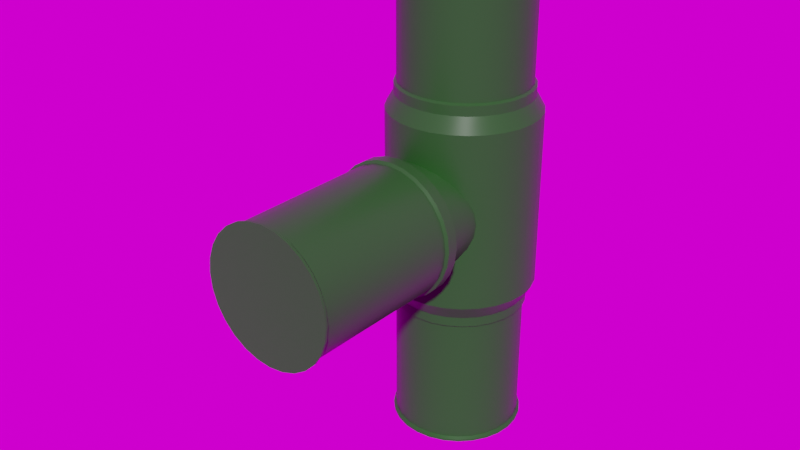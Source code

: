 # Source: Pipe_T-Turn_16cm.blend  (saved by Blender 2.82.7; exported with 4.5.12 LTS)
import bpy
from mathutils import Matrix  # noqa: F401  (used for matrix-valued properties, if any)

bpy.ops.wm.read_factory_settings(use_empty=True)
scene = bpy.context.scene
scene.name = 'Scene'

# ---- collections
col_gauge = bpy.data.collections.new('Gauge'); scene.collection.children.link(col_gauge)

# ---- images (referenced by path relative to the original .blend; pixels are not part of the script)
import os
ASSET_DIR = os.environ.get("B2B_ASSET_DIR", "")  # directory of the original .blend (textures are referenced by path, not embedded)
HERE = os.path.dirname(os.path.abspath(__file__))  # packed textures are extracted next to this script under _unpacked/

def load_image(name, relpath, width, height, colorspace="sRGB"):
    """Load a texture the original file referenced (path relative to the .blend, or extracted next to this script)."""
    p = next((c for c in (os.path.join(HERE, relpath), os.path.join(ASSET_DIR, relpath)) if relpath and os.path.exists(c)), "")
    if p:
        img = bpy.data.images.load(p, check_existing=True)
        img.name = name
    else:  # same state as the original file: an image datablock whose file is absent (Cycles renders it pink)
        img = bpy.data.images.new(name, width, height)
        img.source = "FILE"
        img.filepath = "//" + (relpath or name)
    img.colorspace_settings.name = colorspace
    return img
img_venice_sunrise_4k_hdr = load_image('venice_sunrise_4k.hdr', 'venice_sunrise_4k.hdr', 1024, 1024, 'Linear Rec.709')

# ---- materials (node trees are filled in below, after node groups)
mat_pipe_t_turn_16cm_pumppu_green_material = bpy.data.materials.new('Pipe_T-Turn_16cm-pumppu-green-material')
mat_pipe_t_turn_16cm_pumppu_green_material.use_transparent_shadow = False

# ---- node groups
ng_auto_smooth = bpy.data.node_groups.new('Auto Smooth', 'GeometryNodeTree')
_s = ng_auto_smooth.interface.new_socket(name='Geometry', in_out='OUTPUT', socket_type='NodeSocketGeometry')
_s = ng_auto_smooth.interface.new_socket(name='Geometry', in_out='INPUT', socket_type='NodeSocketGeometry')
_s = ng_auto_smooth.interface.new_socket(name='Angle', in_out='INPUT', socket_type='NodeSocketFloat')
_s.subtype = 'ANGLE'
_s.min_value = 0.0
_s.max_value = 3.142
ng_auto_smooth.is_modifier = True
_N = ng_auto_smooth.nodes; _L = ng_auto_smooth.links
n0 = _N.new('NodeGroupOutput'); n0.name = 'Group Output'; n0.location = (480, -100)
n1 = _N.new('NodeGroupInput'); n1.name = 'Group Input'; n1.location = (-420, -300)
n2 = _N.new('NodeGroupInput'); n2.name = 'Group Input.001'; n2.location = (-60, -100)
n3 = _N.new('GeometryNodeSetShadeSmooth'); n3.name = 'Set Shade Smooth'; n3.location = (120, -100)
n3.domain = 'EDGE'
n4 = _N.new('GeometryNodeSetShadeSmooth'); n4.name = 'Set Shade Smooth.001'; n4.location = (300, -100)
n5 = _N.new('GeometryNodeInputMeshEdgeAngle'); n5.name = 'Edge Angle'; n5.location = (-420, -220)
n6 = _N.new('GeometryNodeInputEdgeSmooth'); n6.name = 'Is Edge Smooth'; n6.location = (-60, -160)
n7 = _N.new('GeometryNodeInputShadeSmooth'); n7.name = 'Is Face Smooth'; n7.location = (-240, -340)
n8 = _N.new('FunctionNodeBooleanMath'); n8.name = 'Boolean Math'; n8.location = (-60, -220)
n9 = _N.new('FunctionNodeCompare'); n9.name = 'Compare'; n9.location = (-240, -180)
n9.operation = 'LESS_EQUAL'
_L.new(n5.outputs[0], n9.inputs[0])
_L.new(n4.outputs[0], n0.inputs[0])
_L.new(n1.outputs[1], n9.inputs[1])
_L.new(n9.outputs[0], n8.inputs[0])
_L.new(n7.outputs[0], n8.inputs[1])
_L.new(n2.outputs[0], n3.inputs[0])
_L.new(n6.outputs[0], n3.inputs[1])
_L.new(n3.outputs[0], n4.inputs[0])
_L.new(n8.outputs[0], n3.inputs[2])
n0.is_active_output = True

# ---- material node trees
mat_pipe_t_turn_16cm_pumppu_green_material.use_nodes = True; mat_pipe_t_turn_16cm_pumppu_green_material.node_tree.nodes.clear()
_N = mat_pipe_t_turn_16cm_pumppu_green_material.node_tree.nodes; _L = mat_pipe_t_turn_16cm_pumppu_green_material.node_tree.links
n0 = _N.new('ShaderNodeOutputMaterial'); n0.name = 'Material Output'; n0.location = (300, 300)
n1 = _N.new('ShaderNodeBsdfPrincipled'); n1.name = 'Principled BSDF'; n1.location = (10, 300)
n1.distribution = 'GGX'
n1.subsurface_method = 'BURLEY'
n1.inputs[0].default_value = (0.01741, 0.1055, 0.01556, 1.0)
n1.inputs[2].default_value = 0.4
n1.inputs[3].default_value = 1.45
n1.inputs[13].default_value = 0.2
n1.inputs[27].default_value = (0.0, 0.0, 0.0, 1.0)
n1.inputs[28].default_value = 1.0
_L.new(n1.outputs[0], n0.inputs[0])
n0.is_active_output = True

# ---- world
world_world = bpy.data.worlds.new('World'); scene.world = world_world
world_world.use_nodes = True; world_world.node_tree.nodes.clear()
_N = world_world.node_tree.nodes; _L = world_world.node_tree.links
n0 = _N.new('ShaderNodeOutputWorld'); n0.name = 'World Output'; n0.location = (300, 300)
n1 = _N.new('ShaderNodeBackground'); n1.name = 'Background'; n1.location = (10, 300)
n2 = _N.new('ShaderNodeMath'); n2.name = 'Math'; n2.location = (-254, 45)
n2.use_clamp = True
n2.inputs[1].default_value = 1.0
n2.inputs[2].default_value = 0.0
n3 = _N.new('ShaderNodeMath'); n3.name = 'Math.001'; n3.location = (-79, 39)
n3.operation = 'MULTIPLY'
n3.use_clamp = True
n3.inputs[1].default_value = 1.2
n3.inputs[2].default_value = 0.0
n4 = _N.new('ShaderNodeTexEnvironment'); n4.name = 'Environment Texture'; n4.location = (-577, 301)
n4.image = img_venice_sunrise_4k_hdr
n4.interpolation = 'Smart'
_L.new(n1.outputs[0], n0.inputs[0])
_L.new(n4.outputs[0], n1.inputs[0])
_L.new(n4.outputs[0], n2.inputs[0])
_L.new(n2.outputs[0], n3.inputs[0])
_L.new(n3.outputs[0], n1.inputs[1])
n0.is_active_output = True
world_world.color = (0.05088, 0.05088, 0.05088)
world_world.use_sun_shadow = False
world_world.sun_shadow_jitter_overblur = 0.0

# ---- meshes
me_cylinder_001 = bpy.data.meshes.new('Cylinder.001')
me_cylinder_001.from_pydata([(6.817e-06, 0.08907, 0.1786), (0.01988, 0.08907, 0.1764), (0.03875, 0.08907, 0.1698), (0.05568, 0.08907, 0.1591), (0.06982, 0.08907, 0.145), (0.08046, 0.08907, 0.128), (0.08706, 0.08907, 0.1092), (0.0893, 0.08907, 0.0893), (0.08706, 0.08907, 0.06943), (0.08046, 0.08907, 0.05056), (0.06982, 0.08907, 0.03362), (0.05568, 0.08907, 0.01949), (0.03875, 0.08907, 0.008847), (0.01988, 0.08907, 0.002243), (6.788e-06, 0.08907, 4.454e-06), (-0.01986, 0.08907, 0.002243), (-0.03874, 0.08907, 0.008847), (-0.05567, 0.08907, 0.01949), (-0.06981, 0.08907, 0.03362), (-0.08044, 0.08907, 0.05056), (-0.08705, 0.08907, 0.06943), (-0.08929, 0.08907, 0.0893), (-0.08705, 0.08907, 0.1092), (-0.08044, 0.08907, 0.128), (-0.06981, 0.08907, 0.145), (-0.05567, 0.08907, 0.1591), (-0.03874, 0.08907, 0.1698), (-0.01986, 0.08907, 0.1764), (0.01911, 0.08661, 0.173), (6.818e-06, 0.08661, 0.1751), (0.03725, 0.08661, 0.1666), (0.05353, 0.08661, 0.1564), (0.06713, 0.08661, 0.1428), (0.07735, 0.08661, 0.1265), (0.0837, 0.08661, 0.1084), (0.08585, 0.08661, 0.0893), (0.0837, 0.08661, 0.0702), (0.07735, 0.08661, 0.05205), (0.06713, 0.08661, 0.03577), (0.05353, 0.08661, 0.02218), (0.03725, 0.08661, 0.01195), (0.01911, 0.08661, 0.005603), (6.79e-06, 0.08661, 0.003451), (-0.0191, 0.08661, 0.005603), (-0.03724, 0.08661, 0.01195), (-0.05352, 0.08661, 0.02218), (-0.06711, 0.08661, 0.03577), (-0.07734, 0.08661, 0.05205), (-0.08369, 0.08661, 0.0702), (-0.08584, 0.08661, 0.0893), (-0.08369, 0.08661, 0.1084), (-0.07734, 0.08661, 0.1265), (-0.06711, 0.08661, 0.1428), (-0.05352, 0.08661, 0.1564), (-0.03724, 0.08661, 0.1666), (-0.0191, 0.08661, 0.173), (0.01911, -0.0967, 0.173), (6.827e-06, -0.0967, 0.1751), (0.03725, -0.0967, 0.1666), (0.05353, -0.0967, 0.1564), (0.06713, -0.0967, 0.1428), (0.07735, -0.0967, 0.1265), (0.0837, -0.0967, 0.1084), (0.08585, -0.0967, 0.0893), (0.0837, -0.0967, 0.0702), (0.07735, -0.0967, 0.05205), (0.06713, -0.0967, 0.03577), (0.05353, -0.0967, 0.02218), (0.03725, -0.0967, 0.01195), (0.01911, -0.0967, 0.005603), (6.799e-06, -0.0967, 0.003451), (-0.0191, -0.0967, 0.005603), (-0.03724, -0.0967, 0.01195), (-0.05352, -0.0967, 0.02218), (-0.06711, -0.0967, 0.03577), (-0.07734, -0.0967, 0.05205), (-0.08369, -0.0967, 0.0702), (-0.08584, -0.0967, 0.0893), (-0.08369, -0.0967, 0.1084), (-0.07734, -0.0967, 0.1265), (-0.06711, -0.0967, 0.1428), (-0.05352, -0.0967, 0.1564), (-0.03724, -0.0967, 0.1666), (-0.0191, -0.0967, 0.173), (0.01988, -0.09972, 0.1764), (6.826e-06, -0.09972, 0.1786), (0.03875, -0.09972, 0.1697), (0.05568, -0.09972, 0.1591), (0.06982, -0.09972, 0.145), (0.08046, -0.09972, 0.128), (0.08706, -0.09972, 0.1092), (0.0893, -0.09972, 0.0893), (0.08706, -0.09972, 0.06943), (0.08046, -0.09972, 0.05056), (0.06982, -0.09972, 0.03363), (0.05568, -0.09972, 0.01949), (0.03875, -0.09972, 0.008848), (0.01988, -0.09972, 0.002244), (6.797e-06, -0.09972, 5.564e-06), (-0.01986, -0.09972, 0.002244), (-0.03874, -0.09972, 0.008848), (-0.05567, -0.09972, 0.01949), (-0.06981, -0.09972, 0.03363), (-0.08044, -0.09972, 0.05056), (-0.08705, -0.09972, 0.06943), (-0.08929, -0.09972, 0.0893), (-0.08705, -0.09972, 0.1092), (-0.08044, -0.09972, 0.128), (-0.06981, -0.09972, 0.145), (-0.05567, -0.09972, 0.1591), (-0.03874, -0.09972, 0.1697), (-0.01986, -0.09972, 0.1764), (0.01988, -0.1026, 0.1764), (6.833e-06, -0.1026, 0.1786), (0.03875, -0.1026, 0.1697), (0.05568, -0.1026, 0.1591), (0.06982, -0.1026, 0.145), (0.08046, -0.1026, 0.128), (0.08706, -0.1026, 0.1092), (0.0893, -0.1026, 0.0893), (0.08706, -0.1026, 0.06943), (0.08046, -0.1026, 0.05056), (0.06982, -0.1026, 0.03363), (0.05568, -0.1026, 0.01949), (0.03875, -0.1026, 0.008848), (0.01988, -0.1026, 0.002244), (6.804e-06, -0.1026, 5.564e-06), (-0.01986, -0.1026, 0.002244), (-0.03874, -0.1026, 0.008848), (-0.05567, -0.1026, 0.01949), (-0.06981, -0.1026, 0.03363), (-0.08044, -0.1026, 0.05056), (-0.08705, -0.1026, 0.06943), (-0.08929, -0.1026, 0.0893), (-0.08705, -0.1026, 0.1092), (-0.08044, -0.1026, 0.128), (-0.06981, -0.1026, 0.145), (-0.05567, -0.1026, 0.1591), (-0.03874, -0.1026, 0.1697), (-0.01986, -0.1026, 0.1764), (6.854e-06, 0.1026, 0.1786), (0.01988, 0.1026, 0.1764), (0.03875, 0.1026, 0.1698), (0.05568, 0.1026, 0.1591), (0.06982, 0.1026, 0.145), (0.08046, 0.1026, 0.128), (0.08706, 0.1026, 0.1092), (0.0893, 0.1026, 0.0893), (0.08706, 0.1026, 0.06943), (0.08046, 0.1026, 0.05056), (0.06982, 0.1026, 0.03362), (0.05568, 0.1026, 0.01949), (0.03875, 0.1026, 0.008847), (0.01988, 0.1026, 0.002243), (6.824e-06, 0.1026, 4.454e-06), (-0.01986, 0.1026, 0.002243), (-0.03874, 0.1026, 0.008847), (-0.05567, 0.1026, 0.01949), (-0.06981, 0.1026, 0.03362), (-0.08044, 0.1026, 0.05056), (-0.08705, 0.1026, 0.06943), (-0.08929, 0.1026, 0.0893), (-0.08705, 0.1026, 0.1092), (-0.08044, 0.1026, 0.128), (-0.06981, 0.1026, 0.145), (-0.05567, 0.1026, 0.1591), (-0.03874, 0.1026, 0.1698), (-0.01986, 0.1026, 0.1764), (6.853e-06, 0.1129, 0.1619), (0.01615, 0.1129, 0.16), (0.03149, 0.1129, 0.1547), (0.04524, 0.1129, 0.146), (0.05673, 0.1129, 0.1345), (0.06538, 0.1129, 0.1208), (0.07074, 0.1129, 0.1054), (0.07256, 0.1129, 0.0893), (0.07074, 0.1129, 0.07315), (0.06538, 0.1129, 0.05782), (0.05673, 0.1129, 0.04406), (0.04524, 0.1129, 0.03257), (0.03149, 0.1129, 0.02393), (0.01615, 0.1129, 0.01856), (6.829e-06, 0.1129, 0.01674), (-0.01614, 0.1129, 0.01856), (-0.03147, 0.1129, 0.02393), (-0.04523, 0.1129, 0.03257), (-0.05672, 0.1129, 0.04406), (-0.06536, 0.1129, 0.05782), (-0.07073, 0.1129, 0.07315), (-0.07255, 0.1129, 0.0893), (-0.07073, 0.1129, 0.1054), (-0.06536, 0.1129, 0.1208), (-0.05672, 0.1129, 0.1345), (-0.04523, 0.1129, 0.146), (-0.03147, 0.1129, 0.1547), (-0.01614, 0.1129, 0.16), (6.853e-06, 0.1639, 0.1619), (0.01615, 0.1639, 0.16), (0.03149, 0.1639, 0.1547), (0.04524, 0.1639, 0.146), (0.05673, 0.1639, 0.1345), (0.06538, 0.1639, 0.1208), (0.07074, 0.1639, 0.1054), (0.07256, 0.1639, 0.0893), (0.07074, 0.1639, 0.07315), (0.06538, 0.1639, 0.05782), (0.05673, 0.1639, 0.04406), (0.04524, 0.1639, 0.03257), (0.03149, 0.1639, 0.02393), (0.01615, 0.1639, 0.01856), (6.829e-06, 0.1639, 0.01674), (-0.01614, 0.1639, 0.01856), (-0.03147, 0.1639, 0.02393), (-0.04523, 0.1639, 0.03257), (-0.05672, 0.1639, 0.04406), (-0.06536, 0.1639, 0.05782), (-0.07073, 0.1639, 0.07315), (-0.07255, 0.1639, 0.0893), (-0.07073, 0.1639, 0.1054), (-0.06536, 0.1639, 0.1208), (-0.05672, 0.1639, 0.1345), (-0.04523, 0.1639, 0.146), (-0.03147, 0.1639, 0.1547), (-0.01614, 0.1639, 0.16), (6.81e-06, 0.3038, 0.2402), (0.01988, 0.3017, 0.2402), (0.03875, 0.2957, 0.2402), (0.05568, 0.2859, 0.2402), (0.06982, 0.2729, 0.2402), (0.08046, 0.2573, 0.2402), (0.08706, 0.24, 0.2402), (0.0893, 0.2217, 0.2402), (0.08706, 0.2034, 0.2402), (0.08046, 0.1861, 0.2402), (0.06982, 0.1705, 0.2402), (0.05568, 0.1575, 0.2402), (0.03875, 0.1477, 0.2402), (0.01988, 0.1416, 0.2402), (6.787e-06, 0.1396, 0.2402), (-0.01986, 0.1416, 0.2402), (-0.03874, 0.1477, 0.2402), (-0.05567, 0.1575, 0.2402), (-0.06981, 0.1705, 0.2402), (-0.08044, 0.1861, 0.2402), (-0.08705, 0.2034, 0.2402), (-0.08929, 0.2217, 0.2402), (-0.08705, 0.24, 0.2402), (-0.08044, 0.2573, 0.2402), (-0.06981, 0.2729, 0.2402), (-0.05567, 0.2859, 0.2402), (-0.03874, 0.2957, 0.2402), (-0.01986, 0.3017, 0.2402), (0.01911, 0.2986, 0.2425), (6.81e-06, 0.3006, 0.2425), (0.03725, 0.2928, 0.2425), (0.05353, 0.2834, 0.2425), (0.06713, 0.2709, 0.2425), (0.07735, 0.2559, 0.2425), (0.0837, 0.2392, 0.2425), (0.08585, 0.2217, 0.2425), (0.0837, 0.2041, 0.2425), (0.07735, 0.1874, 0.2425), (0.06713, 0.1725, 0.2425), (0.05353, 0.16, 0.2425), (0.03725, 0.1506, 0.2425), (0.01911, 0.1447, 0.2425), (6.787e-06, 0.1427, 0.2425), (-0.0191, 0.1447, 0.2425), (-0.03724, 0.1506, 0.2425), (-0.05352, 0.16, 0.2425), (-0.06711, 0.1725, 0.2425), (-0.07734, 0.1874, 0.2425), (-0.08369, 0.2041, 0.2425), (-0.08584, 0.2217, 0.2425), (-0.08369, 0.2392, 0.2425), (-0.07734, 0.2559, 0.2425), (-0.06711, 0.2709, 0.2425), (-0.05352, 0.2834, 0.2425), (-0.03724, 0.2928, 0.2425), (-0.0191, 0.2986, 0.2425), (0.01911, 0.2986, 0.4185), (6.817e-06, 0.3006, 0.4185), (0.03725, 0.2928, 0.4185), (0.05353, 0.2834, 0.4185), (0.06713, 0.2709, 0.4185), (0.07735, 0.2559, 0.4185), (0.0837, 0.2392, 0.4185), (0.08585, 0.2217, 0.4185), (0.0837, 0.2041, 0.4185), (0.07735, 0.1874, 0.4185), (0.06713, 0.1725, 0.4185), (0.05353, 0.16, 0.4185), (0.03725, 0.1506, 0.4185), (0.01911, 0.1447, 0.4185), (6.795e-06, 0.1427, 0.4185), (-0.0191, 0.1447, 0.4185), (-0.03724, 0.1506, 0.4185), (-0.05352, 0.16, 0.4185), (-0.06711, 0.1725, 0.4185), (-0.07734, 0.1874, 0.4185), (-0.08369, 0.2041, 0.4185), (-0.08584, 0.2217, 0.4185), (-0.08369, 0.2392, 0.4185), (-0.07734, 0.2559, 0.4185), (-0.06711, 0.2709, 0.4185), (-0.05352, 0.2834, 0.4185), (-0.03724, 0.2928, 0.4185), (-0.0191, 0.2986, 0.4185), (0.01988, 0.3017, 0.4214), (6.817e-06, 0.3038, 0.4214), (0.03875, 0.2957, 0.4214), (0.05568, 0.2859, 0.4214), (0.06982, 0.2729, 0.4214), (0.08046, 0.2573, 0.4214), (0.08706, 0.24, 0.4214), (0.0893, 0.2217, 0.4214), (0.08706, 0.2034, 0.4214), (0.08046, 0.1861, 0.4214), (0.06982, 0.1705, 0.4214), (0.05568, 0.1575, 0.4214), (0.03875, 0.1477, 0.4214), (0.01988, 0.1416, 0.4214), (6.795e-06, 0.1396, 0.4214), (-0.01986, 0.1416, 0.4214), (-0.03874, 0.1477, 0.4214), (-0.05567, 0.1575, 0.4214), (-0.06981, 0.1705, 0.4214), (-0.08044, 0.1861, 0.4214), (-0.08705, 0.2034, 0.4214), (-0.08929, 0.2217, 0.4214), (-0.08705, 0.24, 0.4214), (-0.08044, 0.2573, 0.4214), (-0.06981, 0.2729, 0.4214), (-0.05567, 0.2859, 0.4214), (-0.03874, 0.2957, 0.4214), (-0.01986, 0.3017, 0.4214), (0.01988, 0.3017, 0.4241), (6.825e-06, 0.3038, 0.4241), (0.03875, 0.2957, 0.4241), (0.05568, 0.2859, 0.4241), (0.06982, 0.2729, 0.4241), (0.08046, 0.2573, 0.4241), (0.08706, 0.24, 0.4241), (0.0893, 0.2217, 0.4241), (0.08706, 0.2034, 0.4241), (0.08046, 0.1861, 0.4241), (0.06982, 0.1705, 0.4241), (0.05568, 0.1575, 0.4241), (0.03875, 0.1477, 0.4241), (0.01988, 0.1416, 0.4241), (6.802e-06, 0.1396, 0.4241), (-0.01986, 0.1416, 0.4241), (-0.03874, 0.1477, 0.4241), (-0.05567, 0.1575, 0.4241), (-0.06981, 0.1705, 0.4241), (-0.08044, 0.1861, 0.4241), (-0.08705, 0.2034, 0.4241), (-0.08929, 0.2217, 0.4241), (-0.08705, 0.24, 0.4241), (-0.08044, 0.2573, 0.4241), (-0.06981, 0.2729, 0.4241), (-0.05567, 0.2859, 0.4241), (-0.03874, 0.2957, 0.4241), (-0.01986, 0.3017, 0.4241), (6.855e-06, 0.3038, 0.2272), (0.01988, 0.3017, 0.2272), (0.03875, 0.2957, 0.2272), (0.05568, 0.2859, 0.2272), (0.06982, 0.2729, 0.2272), (0.08046, 0.2573, 0.2272), (0.08706, 0.24, 0.2272), (0.0893, 0.2217, 0.2272), (0.08706, 0.2034, 0.2272), (0.08046, 0.1861, 0.2272), (0.06982, 0.1705, 0.2272), (0.05568, 0.1575, 0.2272), (0.03875, 0.1477, 0.2272), (0.01988, 0.1416, 0.2272), (6.817e-06, 0.1396, 0.2272), (-0.01986, 0.1416, 0.2272), (-0.03874, 0.1477, 0.2272), (-0.05567, 0.1575, 0.2272), (-0.06981, 0.1705, 0.2272), (-0.08044, 0.1861, 0.2272), (-0.08705, 0.2034, 0.2272), (-0.08929, 0.2217, 0.2272), (-0.08705, 0.24, 0.2272), (-0.08044, 0.2573, 0.2272), (-0.06981, 0.2729, 0.2272), (-0.05567, 0.2859, 0.2272), (-0.03874, 0.2957, 0.2272), (-0.01986, 0.3017, 0.2272), (7.704e-06, 0.1293, 0.2075), (0.02236, 0.1316, 0.2075), (0.04359, 0.1385, 0.2075), (0.06264, 0.1495, 0.2075), (0.07855, 0.1641, 0.2075), (0.09052, 0.1816, 0.2075), (0.09795, 0.2011, 0.2075), (0.1005, 0.2217, 0.2075), (0.09795, 0.2422, 0.2075), (0.09052, 0.2618, 0.2075), (0.07855, 0.2793, 0.2075), (0.06264, 0.2939, 0.2075), (0.04359, 0.3049, 0.2075), (0.02236, 0.3117, 0.2075), (7.674e-06, 0.3141, 0.2075), (-0.02235, 0.3117, 0.2075), (-0.04358, 0.3049, 0.2075), (-0.06263, 0.2939, 0.2075), (-0.07853, 0.2793, 0.2075), (-0.0905, 0.2618, 0.2075), (-0.09793, 0.2422, 0.2075), (-0.1004, 0.2217, 0.2075), (-0.09793, 0.2011, 0.2075), (-0.0905, 0.1816, 0.2075), (-0.07853, 0.1641, 0.2075), (-0.06263, 0.1495, 0.2075), (-0.04358, 0.1385, 0.2075), (-0.02235, 0.1316, 0.2075), (7.704e-06, 0.1293, -0.02889), (0.02236, 0.1316, -0.02889), (0.04359, 0.1385, -0.02889), (0.06264, 0.1495, -0.02889), (0.07855, 0.1641, -0.02889), (0.09052, 0.1816, -0.02889), (0.09795, 0.2011, -0.02889), (0.1005, 0.2217, -0.02889), (0.09795, 0.2422, -0.02889), (0.09052, 0.2618, -0.02889), (0.07855, 0.2793, -0.02889), (0.06264, 0.2939, -0.02889), (0.04359, 0.3049, -0.02889), (0.02236, 0.3117, -0.02889), (7.674e-06, 0.3141, -0.02889), (-0.02235, 0.3117, -0.02889), (-0.04358, 0.3049, -0.02889), (-0.06263, 0.2939, -0.02889), (-0.07853, 0.2793, -0.02889), (-0.0905, 0.2618, -0.02889), (-0.09793, 0.2422, -0.02889), (-0.1004, 0.2217, -0.02889), (-0.09793, 0.2011, -0.02889), (-0.0905, 0.1816, -0.02889), (-0.07853, 0.1641, -0.02889), (-0.06263, 0.1495, -0.02889), (-0.04358, 0.1385, -0.02889), (-0.02235, 0.1316, -0.02889), (6.81e-06, 0.3038, -0.0616), (0.01988, 0.3017, -0.0616), (0.03875, 0.2957, -0.0616), (0.05568, 0.2859, -0.0616), (0.06982, 0.2729, -0.0616), (0.08046, 0.2573, -0.0616), (0.08706, 0.24, -0.0616), (0.0893, 0.2217, -0.0616), (0.08706, 0.2034, -0.0616), (0.08046, 0.1861, -0.0616), (0.06982, 0.1705, -0.0616), (0.05568, 0.1575, -0.0616), (0.03875, 0.1477, -0.0616), (0.01988, 0.1416, -0.0616), (6.787e-06, 0.1396, -0.0616), (-0.01986, 0.1416, -0.0616), (-0.03874, 0.1477, -0.0616), (-0.05567, 0.1575, -0.0616), (-0.06981, 0.1705, -0.0616), (-0.08044, 0.1861, -0.0616), (-0.08705, 0.2034, -0.0616), (-0.08929, 0.2217, -0.0616), (-0.08705, 0.24, -0.0616), (-0.08044, 0.2573, -0.0616), (-0.06981, 0.2729, -0.0616), (-0.05567, 0.2859, -0.0616), (-0.03874, 0.2957, -0.0616), (-0.01986, 0.3017, -0.0616), (0.01911, 0.2986, -0.06396), (6.81e-06, 0.3006, -0.06396), (0.03725, 0.2928, -0.06396), (0.05353, 0.2834, -0.06396), (0.06713, 0.2709, -0.06396), (0.07735, 0.2559, -0.06396), (0.0837, 0.2392, -0.06396), (0.08585, 0.2217, -0.06396), (0.0837, 0.2041, -0.06396), (0.07735, 0.1874, -0.06396), (0.06713, 0.1725, -0.06396), (0.05353, 0.16, -0.06396), (0.03725, 0.1506, -0.06396), (0.01911, 0.1447, -0.06396), (6.787e-06, 0.1427, -0.06396), (-0.0191, 0.1447, -0.06396), (-0.03724, 0.1506, -0.06396), (-0.05352, 0.16, -0.06396), (-0.06711, 0.1725, -0.06396), (-0.07734, 0.1874, -0.06396), (-0.08369, 0.2041, -0.06396), (-0.08584, 0.2217, -0.06396), (-0.08369, 0.2392, -0.06396), (-0.07734, 0.2559, -0.06396), (-0.06711, 0.2709, -0.06396), (-0.05352, 0.2834, -0.06396), (-0.03724, 0.2928, -0.06396), (-0.0191, 0.2986, -0.06396), (0.01911, 0.2986, -0.2399), (6.817e-06, 0.3006, -0.2399), (0.03725, 0.2928, -0.2399), (0.05353, 0.2834, -0.2399), (0.06713, 0.2709, -0.2399), (0.07735, 0.2559, -0.2399), (0.0837, 0.2392, -0.2399), (0.08585, 0.2217, -0.2399), (0.0837, 0.2041, -0.2399), (0.07735, 0.1874, -0.2399), (0.06713, 0.1725, -0.2399), (0.05353, 0.16, -0.2399), (0.03725, 0.1506, -0.2399), (0.01911, 0.1447, -0.2399), (6.795e-06, 0.1427, -0.2399), (-0.0191, 0.1447, -0.2399), (-0.03724, 0.1506, -0.2399), (-0.05352, 0.16, -0.2399), (-0.06711, 0.1725, -0.2399), (-0.07734, 0.1874, -0.2399), (-0.08369, 0.2041, -0.2399), (-0.08584, 0.2217, -0.2399), (-0.08369, 0.2392, -0.2399), (-0.07734, 0.2559, -0.2399), (-0.06711, 0.2709, -0.2399), (-0.05352, 0.2834, -0.2399), (-0.03724, 0.2928, -0.2399), (-0.0191, 0.2986, -0.2399), (0.01988, 0.3017, -0.2428), (6.817e-06, 0.3038, -0.2428), (0.03875, 0.2957, -0.2428), (0.05568, 0.2859, -0.2428), (0.06982, 0.2729, -0.2428), (0.08046, 0.2573, -0.2428), (0.08706, 0.24, -0.2428), (0.0893, 0.2217, -0.2428), (0.08706, 0.2034, -0.2428), (0.08046, 0.1861, -0.2428), (0.06982, 0.1705, -0.2428), (0.05568, 0.1575, -0.2428), (0.03875, 0.1477, -0.2428), (0.01988, 0.1416, -0.2428), (6.795e-06, 0.1396, -0.2428), (-0.01986, 0.1416, -0.2428), (-0.03874, 0.1477, -0.2428), (-0.05567, 0.1575, -0.2428), (-0.06981, 0.1705, -0.2428), (-0.08044, 0.1861, -0.2428), (-0.08705, 0.2034, -0.2428), (-0.08929, 0.2217, -0.2428), (-0.08705, 0.24, -0.2428), (-0.08044, 0.2573, -0.2428), (-0.06981, 0.2729, -0.2428), (-0.05567, 0.2859, -0.2428), (-0.03874, 0.2957, -0.2428), (-0.01986, 0.3017, -0.2428), (0.01988, 0.3017, -0.2456), (6.825e-06, 0.3038, -0.2456), (0.03875, 0.2957, -0.2456), (0.05568, 0.2859, -0.2456), (0.06982, 0.2729, -0.2456), (0.08046, 0.2573, -0.2456), (0.08706, 0.24, -0.2456), (0.0893, 0.2217, -0.2456), (0.08706, 0.2034, -0.2456), (0.08046, 0.1861, -0.2456), (0.06982, 0.1705, -0.2456), (0.05568, 0.1575, -0.2456), (0.03875, 0.1477, -0.2456), (0.01988, 0.1416, -0.2456), (6.802e-06, 0.1396, -0.2456), (-0.01986, 0.1416, -0.2456), (-0.03874, 0.1477, -0.2456), (-0.05567, 0.1575, -0.2456), (-0.06981, 0.1705, -0.2456), (-0.08044, 0.1861, -0.2456), (-0.08705, 0.2034, -0.2456), (-0.08929, 0.2217, -0.2456), (-0.08705, 0.24, -0.2456), (-0.08044, 0.2573, -0.2456), (-0.06981, 0.2729, -0.2456), (-0.05567, 0.2859, -0.2456), (-0.03874, 0.2957, -0.2456), (-0.01986, 0.3017, -0.2456), (6.855e-06, 0.3038, -0.04859), (0.01988, 0.3017, -0.04859), (0.03875, 0.2957, -0.04859), (0.05568, 0.2859, -0.04859), (0.06982, 0.2729, -0.04859), (0.08046, 0.2573, -0.04859), (0.08706, 0.24, -0.04859), (0.0893, 0.2217, -0.04859), (0.08706, 0.2034, -0.04859), (0.08046, 0.1861, -0.04859), (0.06982, 0.1705, -0.04859), (0.05568, 0.1575, -0.04859), (0.03875, 0.1477, -0.04859), (0.01988, 0.1416, -0.04859), (6.817e-06, 0.1396, -0.04859), (-0.01986, 0.1416, -0.04859), (-0.03874, 0.1477, -0.04859), (-0.05567, 0.1575, -0.04859), (-0.06981, 0.1705, -0.04859), (-0.08044, 0.1861, -0.04859), (-0.08705, 0.2034, -0.04859), (-0.08929, 0.2217, -0.04859), (-0.08705, 0.24, -0.04859), (-0.08044, 0.2573, -0.04859), (-0.06981, 0.2729, -0.04859), (-0.05567, 0.2859, -0.04859), (-0.03874, 0.2957, -0.04859), (-0.01986, 0.3017, -0.04859)], [], [(2, 142, 141, 1), (3, 143, 142, 2), (4, 144, 143, 3), (5, 145, 144, 4), (6, 146, 145, 5), (7, 147, 146, 6), (8, 148, 147, 7), (9, 149, 148, 8), (10, 150, 149, 9), (11, 151, 150, 10), (12, 152, 151, 11), (13, 153, 152, 12), (14, 154, 153, 13), (15, 155, 154, 14), (16, 156, 155, 15), (17, 157, 156, 16), (18, 158, 157, 17), (19, 159, 158, 18), (20, 160, 159, 19), (21, 161, 160, 20), (22, 162, 161, 21), (23, 163, 162, 22), (24, 164, 163, 23), (25, 165, 164, 24), (26, 166, 165, 25), (27, 167, 166, 26), (17, 16, 44, 45), (0, 140, 167, 27), (26, 25, 53, 54), (4, 3, 31, 32), (13, 12, 40, 41), (22, 21, 49, 50), (9, 8, 36, 37), (18, 17, 45, 46), (27, 26, 54, 55), (5, 4, 32, 33), (14, 13, 41, 42), (23, 22, 50, 51), (1, 0, 29, 28), (10, 9, 37, 38), (19, 18, 46, 47), (0, 27, 55, 29), (6, 5, 33, 34), (15, 14, 42, 43), (24, 23, 51, 52), (2, 1, 28, 30), (11, 10, 38, 39), (20, 19, 47, 48), (7, 6, 34, 35), (16, 15, 43, 44), (25, 24, 52, 53), (3, 2, 30, 31), (12, 11, 39, 40), (21, 20, 48, 49), (8, 7, 35, 36), (33, 61, 62, 34), (72, 71, 99, 100), (47, 75, 76, 48), (34, 62, 63, 35), (48, 76, 77, 49), (35, 63, 64, 36), (49, 77, 78, 50), (36, 64, 65, 37), (50, 78, 79, 51), (37, 65, 66, 38), (51, 79, 80, 52), (38, 66, 67, 39), (52, 80, 81, 53), (39, 67, 68, 40), (53, 81, 82, 54), (40, 68, 69, 41), (54, 82, 83, 55), (41, 69, 70, 42), (55, 83, 57, 29), (42, 70, 71, 43), (28, 56, 58, 30), (43, 71, 72, 44), (30, 58, 59, 31), (44, 72, 73, 45), (31, 59, 60, 32), (45, 73, 74, 46), (32, 60, 61, 33), (46, 74, 75, 47), (111, 110, 138, 139), (59, 58, 86, 87), (73, 72, 100, 101), (60, 59, 87, 88), (74, 73, 101, 102), (61, 60, 88, 89), (75, 74, 102, 103), (62, 61, 89, 90), (76, 75, 103, 104), (63, 62, 90, 91), (77, 76, 104, 105), (64, 63, 91, 92), (78, 77, 105, 106), (65, 64, 92, 93), (79, 78, 106, 107), (66, 65, 93, 94), (80, 79, 107, 108), (67, 66, 94, 95), (81, 80, 108, 109), (68, 67, 95, 96), (82, 81, 109, 110), (69, 68, 96, 97), (83, 82, 110, 111), (70, 69, 97, 98), (56, 57, 85, 84), (57, 83, 111, 85), (71, 70, 98, 99), (58, 56, 84, 86), (112, 113, 139, 138, 137, 136, 135, 134, 133, 132, 131, 130, 129, 128, 127, 126, 125, 124, 123, 122, 121, 120, 119, 118, 117, 116, 115, 114), (98, 97, 125, 126), (84, 85, 113, 112), (85, 111, 139, 113), (99, 98, 126, 127), (86, 84, 112, 114), (100, 99, 127, 128), (87, 86, 114, 115), (101, 100, 128, 129), (88, 87, 115, 116), (102, 101, 129, 130), (89, 88, 116, 117), (103, 102, 130, 131), (90, 89, 117, 118), (104, 103, 131, 132), (91, 90, 118, 119), (105, 104, 132, 133), (92, 91, 119, 120), (106, 105, 133, 134), (93, 92, 120, 121), (107, 106, 134, 135), (94, 93, 121, 122), (108, 107, 135, 136), (95, 94, 122, 123), (109, 108, 136, 137), (96, 95, 123, 124), (110, 109, 137, 138), (97, 96, 124, 125), (29, 57, 56, 28), (1, 141, 140, 0), (145, 146, 174, 173), (159, 160, 188, 187), (146, 147, 175, 174), (160, 161, 189, 188), (147, 148, 176, 175), (161, 162, 190, 189), (148, 149, 177, 176), (162, 163, 191, 190), (149, 150, 178, 177), (163, 164, 192, 191), (150, 151, 179, 178), (164, 165, 193, 192), (151, 152, 180, 179), (165, 166, 194, 193), (152, 153, 181, 180), (166, 167, 195, 194), (153, 154, 182, 181), (140, 141, 169, 168), (167, 140, 168, 195), (154, 155, 183, 182), (141, 142, 170, 169), (155, 156, 184, 183), (142, 143, 171, 170), (156, 157, 185, 184), (143, 144, 172, 171), (157, 158, 186, 185), (144, 145, 173, 172), (158, 159, 187, 186), (184, 185, 213, 212), (171, 172, 200, 199), (185, 186, 214, 213), (172, 173, 201, 200), (186, 187, 215, 214), (173, 174, 202, 201), (187, 188, 216, 215), (174, 175, 203, 202), (188, 189, 217, 216), (175, 176, 204, 203), (189, 190, 218, 217), (176, 177, 205, 204), (190, 191, 219, 218), (177, 178, 206, 205), (191, 192, 220, 219), (178, 179, 207, 206), (192, 193, 221, 220), (179, 180, 208, 207), (193, 194, 222, 221), (180, 181, 209, 208), (194, 195, 223, 222), (181, 182, 210, 209), (168, 169, 197, 196), (195, 168, 196, 223), (182, 183, 211, 210), (169, 170, 198, 197), (183, 184, 212, 211), (170, 171, 199, 198), (226, 366, 365, 225), (227, 367, 366, 226), (228, 368, 367, 227), (229, 369, 368, 228), (230, 370, 369, 229), (231, 371, 370, 230), (232, 372, 371, 231), (233, 373, 372, 232), (234, 374, 373, 233), (235, 375, 374, 234), (236, 376, 375, 235), (237, 377, 376, 236), (238, 378, 377, 237), (239, 379, 378, 238), (240, 380, 379, 239), (241, 381, 380, 240), (242, 382, 381, 241), (243, 383, 382, 242), (244, 384, 383, 243), (245, 385, 384, 244), (246, 386, 385, 245), (247, 387, 386, 246), (248, 388, 387, 247), (249, 389, 388, 248), (250, 390, 389, 249), (251, 391, 390, 250), (241, 240, 268, 269), (224, 364, 391, 251), (250, 249, 277, 278), (228, 227, 255, 256), (237, 236, 264, 265), (246, 245, 273, 274), (233, 232, 260, 261), (242, 241, 269, 270), (251, 250, 278, 279), (229, 228, 256, 257), (238, 237, 265, 266), (247, 246, 274, 275), (225, 224, 253, 252), (234, 233, 261, 262), (243, 242, 270, 271), (224, 251, 279, 253), (230, 229, 257, 258), (239, 238, 266, 267), (248, 247, 275, 276), (226, 225, 252, 254), (235, 234, 262, 263), (244, 243, 271, 272), (231, 230, 258, 259), (240, 239, 267, 268), (249, 248, 276, 277), (227, 226, 254, 255), (236, 235, 263, 264), (245, 244, 272, 273), (232, 231, 259, 260), (257, 285, 286, 258), (296, 295, 323, 324), (271, 299, 300, 272), (258, 286, 287, 259), (272, 300, 301, 273), (259, 287, 288, 260), (273, 301, 302, 274), (260, 288, 289, 261), (274, 302, 303, 275), (261, 289, 290, 262), (275, 303, 304, 276), (262, 290, 291, 263), (276, 304, 305, 277), (263, 291, 292, 264), (277, 305, 306, 278), (264, 292, 293, 265), (278, 306, 307, 279), (265, 293, 294, 266), (279, 307, 281, 253), (266, 294, 295, 267), (252, 280, 282, 254), (267, 295, 296, 268), (254, 282, 283, 255), (268, 296, 297, 269), (255, 283, 284, 256), (269, 297, 298, 270), (256, 284, 285, 257), (270, 298, 299, 271), (335, 334, 362, 363), (283, 282, 310, 311), (297, 296, 324, 325), (284, 283, 311, 312), (298, 297, 325, 326), (285, 284, 312, 313), (299, 298, 326, 327), (286, 285, 313, 314), (300, 299, 327, 328), (287, 286, 314, 315), (301, 300, 328, 329), (288, 287, 315, 316), (302, 301, 329, 330), (289, 288, 316, 317), (303, 302, 330, 331), (290, 289, 317, 318), (304, 303, 331, 332), (291, 290, 318, 319), (305, 304, 332, 333), (292, 291, 319, 320), (306, 305, 333, 334), (293, 292, 320, 321), (307, 306, 334, 335), (294, 293, 321, 322), (280, 281, 309, 308), (281, 307, 335, 309), (295, 294, 322, 323), (282, 280, 308, 310), (336, 337, 363, 362, 361, 360, 359, 358, 357, 356, 355, 354, 353, 352, 351, 350, 349, 348, 347, 346, 345, 344, 343, 342, 341, 340, 339, 338), (322, 321, 349, 350), (308, 309, 337, 336), (309, 335, 363, 337), (323, 322, 350, 351), (310, 308, 336, 338), (324, 323, 351, 352), (311, 310, 338, 339), (325, 324, 352, 353), (312, 311, 339, 340), (326, 325, 353, 354), (313, 312, 340, 341), (327, 326, 354, 355), (314, 313, 341, 342), (328, 327, 355, 356), (315, 314, 342, 343), (329, 328, 356, 357), (316, 315, 343, 344), (330, 329, 357, 358), (317, 316, 344, 345), (331, 330, 358, 359), (318, 317, 345, 346), (332, 331, 359, 360), (319, 318, 346, 347), (333, 332, 360, 361), (320, 319, 347, 348), (334, 333, 361, 362), (321, 320, 348, 349), (253, 281, 280, 252), (225, 365, 364, 224), (371, 372, 398, 399), (372, 373, 397, 398), (373, 374, 396, 397), (374, 375, 395, 396), (375, 376, 394, 395), (376, 377, 393, 394), (377, 378, 392, 393), (378, 379, 419, 392), (379, 380, 418, 419), (380, 381, 417, 418), (381, 382, 416, 417), (382, 383, 415, 416), (383, 384, 414, 415), (384, 385, 413, 414), (385, 386, 412, 413), (386, 387, 411, 412), (387, 388, 410, 411), (388, 389, 409, 410), (389, 390, 408, 409), (390, 391, 407, 408), (391, 364, 406, 407), (364, 365, 405, 406), (365, 366, 404, 405), (366, 367, 403, 404), (367, 368, 402, 403), (368, 369, 401, 402), (369, 370, 400, 401), (370, 371, 399, 400), (397, 396, 424, 425), (408, 407, 435, 436), (411, 410, 438, 439), (398, 397, 425, 426), (412, 411, 439, 440), (399, 398, 426, 427), (413, 412, 440, 441), (400, 399, 427, 428), (414, 413, 441, 442), (401, 400, 428, 429), (415, 414, 442, 443), (402, 401, 429, 430), (416, 415, 443, 444), (403, 402, 430, 431), (417, 416, 444, 445), (404, 403, 431, 432), (418, 417, 445, 446), (405, 404, 432, 433), (419, 418, 446, 447), (406, 405, 433, 434), (392, 419, 447, 420), (406, 434, 435, 407), (394, 393, 421, 422), (395, 394, 422, 423), (409, 408, 436, 437), (396, 395, 423, 424), (410, 409, 437, 438), (393, 392, 420, 421), (450, 449, 589, 590), (451, 450, 590, 591), (452, 451, 591, 592), (453, 452, 592, 593), (454, 453, 593, 594), (455, 454, 594, 595), (456, 455, 595, 596), (457, 456, 596, 597), (458, 457, 597, 598), (459, 458, 598, 599), (460, 459, 599, 600), (461, 460, 600, 601), (462, 461, 601, 602), (463, 462, 602, 603), (464, 463, 603, 604), (465, 464, 604, 605), (466, 465, 605, 606), (467, 466, 606, 607), (468, 467, 607, 608), (469, 468, 608, 609), (470, 469, 609, 610), (471, 470, 610, 611), (472, 471, 611, 612), (473, 472, 612, 613), (474, 473, 613, 614), (475, 474, 614, 615), (465, 493, 492, 464), (448, 475, 615, 588), (474, 502, 501, 473), (452, 480, 479, 451), (461, 489, 488, 460), (470, 498, 497, 469), (457, 485, 484, 456), (466, 494, 493, 465), (475, 503, 502, 474), (453, 481, 480, 452), (462, 490, 489, 461), (471, 499, 498, 470), (449, 476, 477, 448), (458, 486, 485, 457), (467, 495, 494, 466), (448, 477, 503, 475), (454, 482, 481, 453), (463, 491, 490, 462), (472, 500, 499, 471), (450, 478, 476, 449), (459, 487, 486, 458), (468, 496, 495, 467), (455, 483, 482, 454), (464, 492, 491, 463), (473, 501, 500, 472), (451, 479, 478, 450), (460, 488, 487, 459), (469, 497, 496, 468), (456, 484, 483, 455), (481, 482, 510, 509), (520, 548, 547, 519), (495, 496, 524, 523), (482, 483, 511, 510), (496, 497, 525, 524), (483, 484, 512, 511), (497, 498, 526, 525), (484, 485, 513, 512), (498, 499, 527, 526), (485, 486, 514, 513), (499, 500, 528, 527), (486, 487, 515, 514), (500, 501, 529, 528), (487, 488, 516, 515), (501, 502, 530, 529), (488, 489, 517, 516), (502, 503, 531, 530), (489, 490, 518, 517), (503, 477, 505, 531), (490, 491, 519, 518), (476, 478, 506, 504), (491, 492, 520, 519), (478, 479, 507, 506), (492, 493, 521, 520), (479, 480, 508, 507), (493, 494, 522, 521), (480, 481, 509, 508), (494, 495, 523, 522), (559, 587, 586, 558), (507, 535, 534, 506), (521, 549, 548, 520), (508, 536, 535, 507), (522, 550, 549, 521), (509, 537, 536, 508), (523, 551, 550, 522), (510, 538, 537, 509), (524, 552, 551, 523), (511, 539, 538, 510), (525, 553, 552, 524), (512, 540, 539, 511), (526, 554, 553, 525), (513, 541, 540, 512), (527, 555, 554, 526), (514, 542, 541, 513), (528, 556, 555, 527), (515, 543, 542, 514), (529, 557, 556, 528), (516, 544, 543, 515), (530, 558, 557, 529), (517, 545, 544, 516), (531, 559, 558, 530), (518, 546, 545, 517), (504, 532, 533, 505), (505, 533, 559, 531), (519, 547, 546, 518), (506, 534, 532, 504), (560, 562, 563, 564, 565, 566, 567, 568, 569, 570, 571, 572, 573, 574, 575, 576, 577, 578, 579, 580, 581, 582, 583, 584, 585, 586, 587, 561), (546, 574, 573, 545), (532, 560, 561, 533), (533, 561, 587, 559), (547, 575, 574, 546), (534, 562, 560, 532), (548, 576, 575, 547), (535, 563, 562, 534), (549, 577, 576, 548), (536, 564, 563, 535), (550, 578, 577, 549), (537, 565, 564, 536), (551, 579, 578, 550), (538, 566, 565, 537), (552, 580, 579, 551), (539, 567, 566, 538), (553, 581, 580, 552), (540, 568, 567, 539), (554, 582, 581, 553), (541, 569, 568, 540), (555, 583, 582, 554), (542, 570, 569, 541), (556, 584, 583, 555), (543, 571, 570, 542), (557, 585, 584, 556), (544, 572, 571, 543), (558, 586, 585, 557), (545, 573, 572, 544), (477, 476, 504, 505), (449, 448, 588, 589), (427, 595, 594, 428), (428, 594, 593, 429), (429, 593, 592, 430), (430, 592, 591, 431), (431, 591, 590, 432), (432, 590, 589, 433), (433, 589, 588, 434), (434, 588, 615, 435), (435, 615, 614, 436), (436, 614, 613, 437), (437, 613, 612, 438), (438, 612, 611, 439), (439, 611, 610, 440), (440, 610, 609, 441), (441, 609, 608, 442), (442, 608, 607, 443), (443, 607, 606, 444), (444, 606, 605, 445), (445, 605, 604, 446), (446, 604, 603, 447), (447, 603, 602, 420), (420, 602, 601, 421), (421, 601, 600, 422), (422, 600, 599, 423), (423, 599, 598, 424), (424, 598, 597, 425), (425, 597, 596, 426), (426, 596, 595, 427)])
me_cylinder_001.polygons.foreach_set('use_smooth', [1, 1, 1, 1, 1, 1, 1, 1, 1, 1, 1, 1, 1, 1, 1, 1, 1, 1, 1, 1, 1, 1, 1, 1, 1, 1, 1, 1, 1, 1, 1, 1, 1, 1, 1, 1, 1, 1, 1, 1, 1, 1, 1, 1, 1, 1, 1, 1, 1, 1, 1, 1, 1, 1, 1, 1, 1, 1, 1, 1, 1, 1, 1, 1, 1, 1, 1, 1, 1, 1, 1, 1, 1, 1, 1, 1, 1, 1, 1, 1, 1, 1, 1, 1, 1, 1, 1, 1, 1, 1, 1, 1, 1, 1, 1, 1, 1, 1, 1, 1, 1, 1, 1, 1, 1, 1, 1, 1, 1, 1, 1, 0, 1, 1, 1, 1, 1, 1, 1, 1, 1, 1, 1, 1, 1, 1, 1, 1, 1, 1, 1, 1, 1, 1, 1, 1, 1, 1, 1, 1, 1, 1, 1, 1, 1, 1, 1, 1, 1, 1, 1, 1, 1, 1, 1, 1, 1, 1, 1, 1, 1, 1, 1, 1, 1, 1, 1, 1, 1, 1, 1, 1, 1, 1, 1, 1, 1, 1, 1, 1, 1, 1, 1, 1, 1, 1, 1, 1, 1, 1, 1, 1, 1, 1, 1, 1, 1, 1, 1, 1, 1, 1, 1, 1, 1, 1, 1, 1, 1, 1, 1, 1, 1, 1, 1, 1, 1, 1, 1, 1, 1, 1, 1, 1, 1, 1, 1, 1, 1, 1, 1, 1, 1, 1, 1, 1, 1, 1, 1, 1, 1, 1, 1, 1, 1, 1, 1, 1, 1, 1, 1, 1, 1, 1, 1, 1, 1, 1, 1, 1, 1, 1, 1, 1, 1, 1, 1, 1, 1, 1, 1, 1, 1, 1, 1, 1, 1, 1, 1, 1, 1, 1, 1, 1, 1, 1, 1, 1, 1, 1, 1, 1, 1, 1, 1, 1, 1, 1, 1, 1, 1, 1, 1, 1, 1, 1, 1, 1, 0, 1, 1, 1, 1, 1, 1, 1, 1, 1, 1, 1, 1, 1, 1, 1, 1, 1, 1, 1, 1, 1, 1, 1, 1, 1, 1, 1, 1, 1, 1, 1, 1, 1, 1, 1, 1, 1, 1, 1, 1, 1, 1, 1, 1, 1, 1, 1, 1, 1, 1, 1, 1, 1, 1, 1, 1, 1, 1, 1, 1, 1, 1, 1, 1, 1, 1, 1, 1, 1, 1, 1, 1, 1, 1, 1, 1, 1, 1, 1, 1, 1, 1, 1, 1, 1, 1, 1, 1, 1, 1, 1, 1, 1, 1, 1, 1, 1, 1, 1, 1, 1, 1, 1, 1, 1, 1, 1, 1, 1, 1, 1, 1, 1, 1, 1, 1, 1, 1, 1, 1, 1, 1, 1, 1, 1, 1, 1, 1, 1, 1, 1, 1, 1, 1, 1, 1, 1, 1, 1, 1, 1, 1, 1, 1, 1, 1, 1, 1, 1, 1, 1, 1, 1, 1, 1, 1, 1, 1, 1, 1, 1, 1, 1, 1, 1, 1, 1, 1, 1, 1, 1, 1, 1, 1, 1, 1, 1, 1, 1, 1, 1, 1, 1, 1, 1, 1, 1, 1, 1, 1, 1, 1, 1, 1, 1, 1, 0, 1, 1, 1, 1, 1, 1, 1, 1, 1, 1, 1, 1, 1, 1, 1, 1, 1, 1, 1, 1, 1, 1, 1, 1, 1, 1, 1, 1, 1, 1, 1, 1, 1, 1, 1, 1, 1, 1, 1, 1, 1, 1, 1, 1, 1, 1, 1, 1, 1, 1, 1, 1, 1, 1, 1, 1, 1])
_uv = me_cylinder_001.uv_layers.new(name='UVMap')
_uv.uv.foreach_set('vector', [0.7493, 0.04515, 0.7345, 0.04591, 0.7335, 0.0239, 0.7487, 0.02318, 0.75, 0.06683, 0.7353, 0.06751, 0.7345, 0.04591, 0.7493, 0.04515, 0.7505, 0.08833, 0.7359, 0.08891, 0.7353, 0.06751, 0.75, 0.06683, 0.7509, 0.1097, 0.7364, 0.1102, 0.7359, 0.08891, 0.7505, 0.08833, 0.7513, 0.131, 0.7367, 0.1313, 0.7364, 0.1102, 0.7509, 0.1097, 0.7516, 0.1523, 0.7372, 0.1524, 0.7367, 0.1313, 0.7513, 0.131, 0.7519, 0.1735, 0.7375, 0.1735, 0.7372, 0.1524, 0.7516, 0.1523, 0.7522, 0.1946, 0.7378, 0.1946, 0.7375, 0.1735, 0.7519, 0.1735, 0.7524, 0.2157, 0.738, 0.2156, 0.7378, 0.1946, 0.7522, 0.1946, 0.7525, 0.2368, 0.7381, 0.2367, 0.738, 0.2156, 0.7524, 0.2157, 0.7526, 0.2578, 0.7382, 0.2577, 0.7381, 0.2367, 0.7525, 0.2368, 0.7527, 0.2789, 0.7383, 0.2787, 0.7382, 0.2577, 0.7526, 0.2578, 0.7527, 0.2999, 0.7384, 0.2997, 0.7383, 0.2787, 0.7527, 0.2789, 0.7528, 0.3209, 0.7384, 0.3207, 0.7384, 0.2997, 0.7527, 0.2999, 0.7527, 0.3419, 0.7384, 0.3417, 0.7384, 0.3207, 0.7528, 0.3209, 0.7527, 0.3629, 0.7383, 0.3627, 0.7384, 0.3417, 0.7527, 0.3419, 0.7526, 0.384, 0.7382, 0.3837, 0.7383, 0.3627, 0.7527, 0.3629, 0.7524, 0.405, 0.7381, 0.4047, 0.7382, 0.3837, 0.7526, 0.384, 0.7522, 0.426, 0.7379, 0.4256, 0.7381, 0.4047, 0.7524, 0.405, 0.752, 0.447, 0.7376, 0.4467, 0.7379, 0.4256, 0.7522, 0.426, 0.7517, 0.4681, 0.7373, 0.4677, 0.7376, 0.4467, 0.752, 0.447, 0.7513, 0.4892, 0.7369, 0.4888, 0.7373, 0.4677, 0.7517, 0.4681, 0.7507, 0.5103, 0.7362, 0.51, 0.7369, 0.4888, 0.7513, 0.4892, 0.75, 0.5315, 0.7354, 0.5311, 0.7362, 0.51, 0.7507, 0.5103, 0.749, 0.553, 0.7343, 0.5524, 0.7354, 0.5311, 0.75, 0.5315, 0.7479, 0.5749, 0.7329, 0.574, 0.7343, 0.5524, 0.749, 0.553, 0.7527, 0.3629, 0.7527, 0.3419, 0.7573, 0.3419, 0.7572, 0.363, 0.7471, 0.5979, 0.7306, 0.5968, 0.7329, 0.574, 0.7479, 0.5749, 0.749, 0.553, 0.75, 0.5315, 0.7545, 0.5317, 0.7537, 0.5532, 0.7505, 0.08833, 0.75, 0.06683, 0.7546, 0.06671, 0.7551, 0.08823, 0.7527, 0.2789, 0.7526, 0.2578, 0.7572, 0.2578, 0.7572, 0.2789, 0.7517, 0.4681, 0.752, 0.447, 0.7565, 0.4471, 0.7562, 0.4682, 0.7522, 0.1946, 0.7519, 0.1735, 0.7565, 0.1734, 0.7567, 0.1946, 0.7526, 0.384, 0.7527, 0.3629, 0.7572, 0.363, 0.7571, 0.384, 0.7479, 0.5749, 0.749, 0.553, 0.7537, 0.5532, 0.7527, 0.5751, 0.7509, 0.1097, 0.7505, 0.08833, 0.7551, 0.08823, 0.7556, 0.1096, 0.7527, 0.2999, 0.7527, 0.2789, 0.7572, 0.2789, 0.7573, 0.2999, 0.7513, 0.4892, 0.7517, 0.4681, 0.7562, 0.4682, 0.7559, 0.4893, 0.7487, 0.02318, 0.7489, 0.0003512, 0.7536, 0.001004, 0.7534, 0.02315, 0.7524, 0.2157, 0.7522, 0.1946, 0.7567, 0.1946, 0.7569, 0.2157, 0.7524, 0.405, 0.7526, 0.384, 0.7571, 0.384, 0.757, 0.405, 0.7471, 0.5979, 0.7479, 0.5749, 0.7527, 0.5751, 0.7522, 0.5977, 0.7513, 0.131, 0.7509, 0.1097, 0.7556, 0.1096, 0.7559, 0.131, 0.7528, 0.3209, 0.7527, 0.2999, 0.7573, 0.2999, 0.7573, 0.3209, 0.7507, 0.5103, 0.7513, 0.4892, 0.7559, 0.4893, 0.7553, 0.5104, 0.7493, 0.04515, 0.7487, 0.02318, 0.7534, 0.02315, 0.754, 0.04502, 0.7525, 0.2368, 0.7524, 0.2157, 0.7569, 0.2157, 0.7571, 0.2367, 0.7522, 0.426, 0.7524, 0.405, 0.757, 0.405, 0.7568, 0.4261, 0.7516, 0.1523, 0.7513, 0.131, 0.7559, 0.131, 0.7562, 0.1522, 0.7527, 0.3419, 0.7528, 0.3209, 0.7573, 0.3209, 0.7573, 0.3419, 0.75, 0.5315, 0.7507, 0.5103, 0.7553, 0.5104, 0.7545, 0.5317, 0.75, 0.06683, 0.7493, 0.04515, 0.754, 0.04502, 0.7546, 0.06671, 0.7526, 0.2578, 0.7525, 0.2368, 0.7571, 0.2367, 0.7572, 0.2578, 0.752, 0.447, 0.7522, 0.426, 0.7568, 0.4261, 0.7565, 0.4471, 0.7519, 0.1735, 0.7516, 0.1523, 0.7562, 0.1522, 0.7565, 0.1734, 0.7556, 0.1096, 0.9611, 0.109, 0.9611, 0.1301, 0.7559, 0.131, 0.7646, 0.8178, 0.7389, 0.818, 0.7396, 0.8121, 0.7638, 0.812, 0.757, 0.405, 0.9613, 0.4049, 0.9613, 0.426, 0.7568, 0.4261, 0.7559, 0.131, 0.9611, 0.1301, 0.9611, 0.1513, 0.7562, 0.1522, 0.7568, 0.4261, 0.9613, 0.426, 0.9613, 0.4472, 0.7565, 0.4471, 0.7562, 0.1522, 0.9611, 0.1513, 0.9611, 0.1724, 0.7565, 0.1734, 0.7565, 0.4471, 0.9613, 0.4472, 0.9613, 0.4684, 0.7562, 0.4682, 0.7565, 0.1734, 0.9611, 0.1724, 0.9612, 0.1936, 0.7567, 0.1946, 0.7562, 0.4682, 0.9613, 0.4684, 0.9613, 0.4896, 0.7559, 0.4893, 0.7567, 0.1946, 0.9612, 0.1936, 0.9612, 0.2147, 0.7569, 0.2157, 0.7559, 0.4893, 0.9613, 0.4896, 0.9613, 0.5108, 0.7553, 0.5104, 0.7569, 0.2157, 0.9612, 0.2147, 0.9612, 0.2358, 0.7571, 0.2367, 0.7553, 0.5104, 0.9613, 0.5108, 0.9613, 0.5321, 0.7545, 0.5317, 0.7571, 0.2367, 0.9612, 0.2358, 0.9612, 0.257, 0.7572, 0.2578, 0.7545, 0.5317, 0.9613, 0.5321, 0.9613, 0.5534, 0.7537, 0.5532, 0.7572, 0.2578, 0.9612, 0.257, 0.9613, 0.2781, 0.7572, 0.2789, 0.7537, 0.5532, 0.9613, 0.5534, 0.9614, 0.5747, 0.7527, 0.5751, 0.7572, 0.2789, 0.9613, 0.2781, 0.9613, 0.2992, 0.7573, 0.2999, 0.7527, 0.5751, 0.9614, 0.5747, 0.9615, 0.5967, 0.7522, 0.5977, 0.7573, 0.2999, 0.9613, 0.2992, 0.9613, 0.3203, 0.7573, 0.3209, 0.7534, 0.02315, 0.9614, 0.02413, 0.9612, 0.04536, 0.754, 0.04502, 0.7573, 0.3209, 0.9613, 0.3203, 0.9613, 0.3415, 0.7573, 0.3419, 0.754, 0.04502, 0.9612, 0.04536, 0.9612, 0.06658, 0.7546, 0.06671, 0.7573, 0.3419, 0.9613, 0.3415, 0.9613, 0.3626, 0.7572, 0.363, 0.7546, 0.06671, 0.9612, 0.06658, 0.9611, 0.08778, 0.7551, 0.08823, 0.7572, 0.363, 0.9613, 0.3626, 0.9613, 0.3837, 0.7571, 0.384, 0.7551, 0.08823, 0.9611, 0.08778, 0.9611, 0.109, 0.7556, 0.1096, 0.7571, 0.384, 0.9613, 0.3837, 0.9613, 0.4049, 0.757, 0.405, 0.8088, 0.6189, 0.8275, 0.6337, 0.8251, 0.6362, 0.807, 0.6218, 0.7161, 0.6041, 0.7406, 0.5987, 0.7413, 0.6044, 0.718, 0.6096, 0.7893, 0.8118, 0.7646, 0.8178, 0.7638, 0.812, 0.7872, 0.8063, 0.6936, 0.6151, 0.7161, 0.6041, 0.718, 0.6096, 0.6967, 0.6199, 0.8118, 0.8003, 0.7893, 0.8118, 0.7872, 0.8063, 0.8086, 0.7954, 0.6745, 0.6307, 0.6936, 0.6151, 0.6967, 0.6199, 0.6786, 0.6346, 0.8312, 0.7842, 0.8118, 0.8003, 0.8086, 0.7954, 0.827, 0.7802, 0.6594, 0.6499, 0.6745, 0.6307, 0.6786, 0.6346, 0.6643, 0.653, 0.8464, 0.7643, 0.8312, 0.7842, 0.827, 0.7802, 0.8414, 0.7613, 0.6478, 0.6724, 0.6594, 0.6499, 0.6643, 0.653, 0.6533, 0.6745, 0.8566, 0.7415, 0.8464, 0.7643, 0.8414, 0.7613, 0.8511, 0.7398, 0.6418, 0.697, 0.6478, 0.6724, 0.6533, 0.6745, 0.6476, 0.6977, 0.8612, 0.7173, 0.8566, 0.7415, 0.8511, 0.7398, 0.8556, 0.7167, 0.6417, 0.7219, 0.6418, 0.697, 0.6476, 0.6977, 0.6474, 0.7213, 0.8612, 0.6935, 0.8612, 0.7173, 0.8556, 0.7167, 0.8558, 0.6941, 0.6472, 0.7461, 0.6417, 0.7219, 0.6474, 0.7213, 0.6526, 0.7442, 0.8561, 0.6704, 0.8612, 0.6935, 0.8558, 0.6941, 0.8508, 0.6722, 0.658, 0.7682, 0.6472, 0.7461, 0.6526, 0.7442, 0.6627, 0.7651, 0.8461, 0.6487, 0.8561, 0.6704, 0.8508, 0.6722, 0.8414, 0.6516, 0.6734, 0.787, 0.658, 0.7682, 0.6627, 0.7651, 0.6773, 0.783, 0.8315, 0.6298, 0.8461, 0.6487, 0.8414, 0.6516, 0.8275, 0.6337, 0.6923, 0.8018, 0.6734, 0.787, 0.6773, 0.783, 0.6952, 0.7971, 0.8119, 0.614, 0.8315, 0.6298, 0.8275, 0.6337, 0.8088, 0.6189, 0.7139, 0.8121, 0.6923, 0.8018, 0.6952, 0.7971, 0.7158, 0.8067, 0.7652, 0.5983, 0.7893, 0.6033, 0.7875, 0.6088, 0.7646, 0.604, 0.7893, 0.6033, 0.8119, 0.614, 0.8088, 0.6189, 0.7875, 0.6088, 0.7389, 0.818, 0.7139, 0.8121, 0.7158, 0.8067, 0.7396, 0.8121, 0.7406, 0.5987, 0.7652, 0.5983, 0.7646, 0.604, 0.7413, 0.6044, 0.7643, 0.6074, 0.7864, 0.6121, 0.807, 0.6218, 0.8251, 0.6362, 0.8385, 0.6533, 0.8477, 0.6733, 0.8525, 0.6945, 0.8523, 0.7164, 0.8478, 0.7388, 0.8384, 0.7596, 0.8245, 0.7778, 0.8066, 0.7925, 0.786, 0.803, 0.7634, 0.8084, 0.74, 0.8086, 0.7169, 0.8033, 0.697, 0.7942, 0.6797, 0.7806, 0.6656, 0.7633, 0.6559, 0.7431, 0.6509, 0.7209, 0.6511, 0.6981, 0.6566, 0.6757, 0.6673, 0.6548, 0.681, 0.6371, 0.6986, 0.6228, 0.7191, 0.6129, 0.7418, 0.6079, 0.7158, 0.8067, 0.6952, 0.7971, 0.697, 0.7942, 0.7169, 0.8033, 0.7646, 0.604, 0.7875, 0.6088, 0.7864, 0.6121, 0.7643, 0.6074, 0.7875, 0.6088, 0.8088, 0.6189, 0.807, 0.6218, 0.7864, 0.6121, 0.7396, 0.8121, 0.7158, 0.8067, 0.7169, 0.8033, 0.74, 0.8086, 0.7413, 0.6044, 0.7646, 0.604, 0.7643, 0.6074, 0.7418, 0.6079, 0.7638, 0.812, 0.7396, 0.8121, 0.74, 0.8086, 0.7634, 0.8084, 0.718, 0.6096, 0.7413, 0.6044, 0.7418, 0.6079, 0.7191, 0.6129, 0.7872, 0.8063, 0.7638, 0.812, 0.7634, 0.8084, 0.786, 0.803, 0.6967, 0.6199, 0.718, 0.6096, 0.7191, 0.6129, 0.6986, 0.6228, 0.8086, 0.7954, 0.7872, 0.8063, 0.786, 0.803, 0.8066, 0.7925, 0.6786, 0.6346, 0.6967, 0.6199, 0.6986, 0.6228, 0.681, 0.6371, 0.827, 0.7802, 0.8086, 0.7954, 0.8066, 0.7925, 0.8245, 0.7778, 0.6643, 0.653, 0.6786, 0.6346, 0.681, 0.6371, 0.6673, 0.6548, 0.8414, 0.7613, 0.827, 0.7802, 0.8245, 0.7778, 0.8384, 0.7596, 0.6533, 0.6745, 0.6643, 0.653, 0.6673, 0.6548, 0.6566, 0.6757, 0.8511, 0.7398, 0.8414, 0.7613, 0.8384, 0.7596, 0.8478, 0.7388, 0.6476, 0.6977, 0.6533, 0.6745, 0.6566, 0.6757, 0.6511, 0.6981, 0.8556, 0.7167, 0.8511, 0.7398, 0.8478, 0.7388, 0.8523, 0.7164, 0.6474, 0.7213, 0.6476, 0.6977, 0.6511, 0.6981, 0.6509, 0.7209, 0.8558, 0.6941, 0.8556, 0.7167, 0.8523, 0.7164, 0.8525, 0.6945, 0.6526, 0.7442, 0.6474, 0.7213, 0.6509, 0.7209, 0.6559, 0.7431, 0.8508, 0.6722, 0.8558, 0.6941, 0.8525, 0.6945, 0.8477, 0.6733, 0.6627, 0.7651, 0.6526, 0.7442, 0.6559, 0.7431, 0.6656, 0.7633, 0.8414, 0.6516, 0.8508, 0.6722, 0.8477, 0.6733, 0.8385, 0.6533, 0.6773, 0.783, 0.6627, 0.7651, 0.6656, 0.7633, 0.6797, 0.7806, 0.8275, 0.6337, 0.8414, 0.6516, 0.8385, 0.6533, 0.8251, 0.6362, 0.6952, 0.7971, 0.6773, 0.783, 0.6797, 0.7806, 0.697, 0.7942, 0.7536, 0.001004, 0.9615, 0.002892, 0.9614, 0.02413, 0.7534, 0.02315, 0.7487, 0.02318, 0.7335, 0.0239, 0.7322, 0.0001785, 0.7489, 0.0003512, 0.7364, 0.1102, 0.7367, 0.1313, 0.7135, 0.1315, 0.713, 0.1104, 0.7381, 0.4047, 0.7379, 0.4256, 0.7147, 0.4251, 0.7149, 0.4042, 0.7367, 0.1313, 0.7372, 0.1524, 0.7139, 0.1525, 0.7135, 0.1315, 0.7379, 0.4256, 0.7376, 0.4467, 0.7144, 0.446, 0.7147, 0.4251, 0.7372, 0.1524, 0.7375, 0.1735, 0.7142, 0.1735, 0.7139, 0.1525, 0.7376, 0.4467, 0.7373, 0.4677, 0.7141, 0.467, 0.7144, 0.446, 0.7375, 0.1735, 0.7378, 0.1946, 0.7145, 0.1945, 0.7142, 0.1735, 0.7373, 0.4677, 0.7369, 0.4888, 0.7137, 0.4879, 0.7141, 0.467, 0.7378, 0.1946, 0.738, 0.2156, 0.7147, 0.2155, 0.7145, 0.1945, 0.7369, 0.4888, 0.7362, 0.51, 0.713, 0.5089, 0.7137, 0.4879, 0.738, 0.2156, 0.7381, 0.2367, 0.7149, 0.2365, 0.7147, 0.2155, 0.7362, 0.51, 0.7354, 0.5311, 0.7123, 0.5298, 0.713, 0.5089, 0.7381, 0.2367, 0.7382, 0.2577, 0.715, 0.2575, 0.7149, 0.2365, 0.7354, 0.5311, 0.7343, 0.5524, 0.7113, 0.5507, 0.7123, 0.5298, 0.7382, 0.2577, 0.7383, 0.2787, 0.7151, 0.2785, 0.715, 0.2575, 0.7343, 0.5524, 0.7329, 0.574, 0.71, 0.5714, 0.7113, 0.5507, 0.7383, 0.2787, 0.7384, 0.2997, 0.7152, 0.2994, 0.7151, 0.2785, 0.7322, 0.0001785, 0.7335, 0.0239, 0.7092, 0.02572, 0.7071, 0.004689, 0.7329, 0.574, 0.7306, 0.5968, 0.7078, 0.5916, 0.71, 0.5714, 0.7384, 0.2997, 0.7384, 0.3207, 0.7152, 0.3204, 0.7152, 0.2994, 0.7335, 0.0239, 0.7345, 0.04591, 0.7106, 0.04696, 0.7092, 0.02572, 0.7384, 0.3207, 0.7384, 0.3417, 0.7152, 0.3414, 0.7152, 0.3204, 0.7345, 0.04591, 0.7353, 0.06751, 0.7117, 0.06817, 0.7106, 0.04696, 0.7384, 0.3417, 0.7383, 0.3627, 0.7151, 0.3623, 0.7152, 0.3414, 0.7353, 0.06751, 0.7359, 0.08891, 0.7124, 0.08933, 0.7117, 0.06817, 0.7383, 0.3627, 0.7382, 0.3837, 0.715, 0.3832, 0.7151, 0.3623, 0.7359, 0.08891, 0.7364, 0.1102, 0.713, 0.1104, 0.7124, 0.08933, 0.7382, 0.3837, 0.7381, 0.4047, 0.7149, 0.4042, 0.715, 0.3832, 0.7152, 0.3414, 0.7151, 0.3623, 0.6488, 0.362, 0.6488, 0.3411, 0.7117, 0.06817, 0.7124, 0.08933, 0.6459, 0.09151, 0.6452, 0.0709, 0.7151, 0.3623, 0.715, 0.3832, 0.6488, 0.3828, 0.6488, 0.362, 0.7124, 0.08933, 0.713, 0.1104, 0.6466, 0.1122, 0.6459, 0.09151, 0.715, 0.3832, 0.7149, 0.4042, 0.6487, 0.4035, 0.6488, 0.3828, 0.713, 0.1104, 0.7135, 0.1315, 0.6471, 0.1329, 0.6466, 0.1122, 0.7149, 0.4042, 0.7147, 0.4251, 0.6486, 0.4243, 0.6487, 0.4035, 0.7135, 0.1315, 0.7139, 0.1525, 0.6475, 0.1536, 0.6471, 0.1329, 0.7147, 0.4251, 0.7144, 0.446, 0.6485, 0.4449, 0.6486, 0.4243, 0.7139, 0.1525, 0.7142, 0.1735, 0.6478, 0.1744, 0.6475, 0.1536, 0.7144, 0.446, 0.7141, 0.467, 0.6482, 0.4655, 0.6485, 0.4449, 0.7142, 0.1735, 0.7145, 0.1945, 0.648, 0.1952, 0.6478, 0.1744, 0.7141, 0.467, 0.7137, 0.4879, 0.6479, 0.486, 0.6482, 0.4655, 0.7145, 0.1945, 0.7147, 0.2155, 0.6482, 0.216, 0.648, 0.1952, 0.7137, 0.4879, 0.713, 0.5089, 0.6474, 0.5064, 0.6479, 0.486, 0.7147, 0.2155, 0.7149, 0.2365, 0.6484, 0.2368, 0.6482, 0.216, 0.713, 0.5089, 0.7123, 0.5298, 0.6468, 0.5267, 0.6474, 0.5064, 0.7149, 0.2365, 0.715, 0.2575, 0.6485, 0.2577, 0.6484, 0.2368, 0.7123, 0.5298, 0.7113, 0.5507, 0.6459, 0.5469, 0.6468, 0.5267, 0.715, 0.2575, 0.7151, 0.2785, 0.6486, 0.2785, 0.6485, 0.2577, 0.7113, 0.5507, 0.71, 0.5714, 0.6448, 0.567, 0.6459, 0.5469, 0.7151, 0.2785, 0.7152, 0.2994, 0.6487, 0.2994, 0.6486, 0.2785, 0.7071, 0.004689, 0.7092, 0.02572, 0.6431, 0.02984, 0.6417, 0.009425, 0.71, 0.5714, 0.7078, 0.5916, 0.6435, 0.5875, 0.6448, 0.567, 0.7152, 0.2994, 0.7152, 0.3204, 0.6487, 0.3203, 0.6487, 0.2994, 0.7092, 0.02572, 0.7106, 0.04696, 0.6442, 0.05034, 0.6431, 0.02984, 0.7152, 0.3204, 0.7152, 0.3414, 0.6488, 0.3411, 0.6487, 0.3203, 0.7106, 0.04696, 0.7117, 0.06817, 0.6452, 0.0709, 0.6442, 0.05034, 0.2751, 0.5502, 0.275, 0.535, 0.2981, 0.5349, 0.2983, 0.5501, 0.2521, 0.5502, 0.2521, 0.5349, 0.275, 0.535, 0.2751, 0.5502, 0.2295, 0.5502, 0.2295, 0.5349, 0.2521, 0.5349, 0.2521, 0.5502, 0.2074, 0.5503, 0.2072, 0.5349, 0.2295, 0.5349, 0.2295, 0.5502, 0.1855, 0.5504, 0.1853, 0.5351, 0.2072, 0.5349, 0.2074, 0.5503, 0.1636, 0.5507, 0.1634, 0.5354, 0.1853, 0.5351, 0.1855, 0.5504, 0.1416, 0.5512, 0.1414, 0.5356, 0.1634, 0.5354, 0.1636, 0.5507, 0.1196, 0.5516, 0.1193, 0.5361, 0.1414, 0.5356, 0.1416, 0.5512, 0.0973, 0.5523, 0.09685, 0.5368, 0.1193, 0.5361, 0.1196, 0.5516, 0.07456, 0.5531, 0.07398, 0.5376, 0.09685, 0.5368, 0.0973, 0.5523, 0.05145, 0.5542, 0.05069, 0.5387, 0.07398, 0.5376, 0.07456, 0.5531, 0.02816, 0.5556, 0.02707, 0.5401, 0.05069, 0.5387, 0.05145, 0.5542, 0.004657, 0.5577, 0.003385, 0.542, 0.02707, 0.5401, 0.02816, 0.5556, 0.6139, 0.554, 0.615, 0.5389, 0.6382, 0.5408, 0.6371, 0.5559, 0.5909, 0.5529, 0.5916, 0.5376, 0.615, 0.5389, 0.6139, 0.554, 0.5679, 0.552, 0.5686, 0.5366, 0.5916, 0.5376, 0.5909, 0.5529, 0.5454, 0.5512, 0.5459, 0.5359, 0.5686, 0.5366, 0.5679, 0.552, 0.5232, 0.5507, 0.5235, 0.5353, 0.5459, 0.5359, 0.5454, 0.5512, 0.5012, 0.5503, 0.5015, 0.5348, 0.5235, 0.5353, 0.5232, 0.5507, 0.4793, 0.5501, 0.4795, 0.5347, 0.5015, 0.5348, 0.5012, 0.5503, 0.4574, 0.55, 0.4575, 0.5343, 0.4795, 0.5347, 0.4793, 0.5501, 0.4355, 0.5498, 0.4355, 0.5343, 0.4575, 0.5343, 0.4574, 0.55, 0.4133, 0.5497, 0.4132, 0.5344, 0.4355, 0.5343, 0.4355, 0.5498, 0.3908, 0.5498, 0.3907, 0.5345, 0.4132, 0.5344, 0.4133, 0.5497, 0.3679, 0.5499, 0.3678, 0.5347, 0.3907, 0.5345, 0.3908, 0.5498, 0.3447, 0.55, 0.3446, 0.5348, 0.3678, 0.5347, 0.3679, 0.5499, 0.5679, 0.552, 0.5909, 0.5529, 0.5909, 0.5576, 0.5681, 0.5568, 0.3215, 0.55, 0.3214, 0.5348, 0.3446, 0.5348, 0.3447, 0.55, 0.3679, 0.5499, 0.3908, 0.5498, 0.3905, 0.5546, 0.3676, 0.5547, 0.2295, 0.5502, 0.2521, 0.5502, 0.2524, 0.5551, 0.2299, 0.5551, 0.02816, 0.5556, 0.05145, 0.5542, 0.05145, 0.559, 0.02839, 0.5602, 0.4574, 0.55, 0.4793, 0.5501, 0.4793, 0.5553, 0.4572, 0.555, 0.1196, 0.5516, 0.1416, 0.5512, 0.1415, 0.5562, 0.1195, 0.5566, 0.5454, 0.5512, 0.5679, 0.552, 0.5681, 0.5568, 0.5455, 0.5561, 0.3447, 0.55, 0.3679, 0.5499, 0.3676, 0.5547, 0.3446, 0.5546, 0.2074, 0.5503, 0.2295, 0.5502, 0.2299, 0.5551, 0.2076, 0.5552, 0.004657, 0.5577, 0.02816, 0.5556, 0.02839, 0.5602, 0.005492, 0.5622, 0.4355, 0.5498, 0.4574, 0.55, 0.4572, 0.555, 0.4352, 0.5547, 0.2983, 0.5501, 0.3215, 0.55, 0.3215, 0.5546, 0.2984, 0.5548, 0.0973, 0.5523, 0.1196, 0.5516, 0.1195, 0.5566, 0.09713, 0.5572, 0.5232, 0.5507, 0.5454, 0.5512, 0.5455, 0.5561, 0.5233, 0.5556, 0.3215, 0.55, 0.3447, 0.55, 0.3446, 0.5546, 0.3215, 0.5546, 0.1855, 0.5504, 0.2074, 0.5503, 0.2076, 0.5552, 0.1857, 0.5554, 0.6139, 0.554, 0.6371, 0.5559, 0.6363, 0.5604, 0.6137, 0.5586, 0.4133, 0.5497, 0.4355, 0.5498, 0.4352, 0.5547, 0.413, 0.5546, 0.2751, 0.5502, 0.2983, 0.5501, 0.2984, 0.5548, 0.2753, 0.555, 0.07456, 0.5531, 0.0973, 0.5523, 0.09713, 0.5572, 0.07444, 0.558, 0.5012, 0.5503, 0.5232, 0.5507, 0.5233, 0.5556, 0.5013, 0.5554, 0.1636, 0.5507, 0.1855, 0.5504, 0.1857, 0.5554, 0.1636, 0.556, 0.5909, 0.5529, 0.6139, 0.554, 0.6137, 0.5586, 0.5909, 0.5576, 0.3908, 0.5498, 0.4133, 0.5497, 0.413, 0.5546, 0.3905, 0.5546, 0.2521, 0.5502, 0.2751, 0.5502, 0.2753, 0.555, 0.2524, 0.5551, 0.05145, 0.5542, 0.07456, 0.5531, 0.07444, 0.558, 0.05145, 0.559, 0.4793, 0.5501, 0.5012, 0.5503, 0.5013, 0.5554, 0.4793, 0.5553, 0.1416, 0.5512, 0.1636, 0.5507, 0.1636, 0.556, 0.1415, 0.5562, 0.2076, 0.5552, 0.211, 0.7707, 0.1898, 0.7711, 0.1857, 0.5554, 0.01398, 0.9442, 0.004717, 0.9216, 0.009878, 0.9203, 0.01885, 0.9419, 0.5233, 0.5556, 0.5189, 0.7706, 0.4977, 0.7703, 0.5013, 0.5554, 0.1857, 0.5554, 0.1898, 0.7711, 0.1687, 0.7715, 0.1636, 0.556, 0.5013, 0.5554, 0.4977, 0.7703, 0.4767, 0.7701, 0.4793, 0.5553, 0.1636, 0.556, 0.1687, 0.7715, 0.1476, 0.772, 0.1415, 0.5562, 0.4793, 0.5553, 0.4767, 0.7701, 0.4556, 0.7699, 0.4572, 0.555, 0.1415, 0.5562, 0.1476, 0.772, 0.1263, 0.7726, 0.1195, 0.5566, 0.4572, 0.555, 0.4556, 0.7699, 0.4343, 0.7697, 0.4352, 0.5547, 0.1195, 0.5566, 0.1263, 0.7726, 0.1047, 0.7732, 0.09713, 0.5572, 0.4352, 0.5547, 0.4343, 0.7697, 0.4127, 0.7696, 0.413, 0.5546, 0.09713, 0.5572, 0.1047, 0.7732, 0.0827, 0.7739, 0.07444, 0.558, 0.413, 0.5546, 0.4127, 0.7696, 0.3907, 0.7695, 0.3905, 0.5546, 0.07444, 0.558, 0.0827, 0.7739, 0.06031, 0.7746, 0.05145, 0.559, 0.3905, 0.5546, 0.3907, 0.7695, 0.3683, 0.7694, 0.3676, 0.5547, 0.05145, 0.559, 0.06031, 0.7746, 0.03762, 0.7755, 0.02839, 0.5602, 0.3676, 0.5547, 0.3683, 0.7694, 0.3455, 0.7694, 0.3446, 0.5546, 0.02839, 0.5602, 0.03762, 0.7755, 0.01422, 0.7765, 0.005492, 0.5622, 0.3446, 0.5546, 0.3455, 0.7694, 0.3226, 0.7695, 0.3215, 0.5546, 0.6363, 0.5604, 0.6297, 0.7731, 0.607, 0.7725, 0.6137, 0.5586, 0.2984, 0.5548, 0.2997, 0.7696, 0.277, 0.7698, 0.2753, 0.555, 0.6137, 0.5586, 0.607, 0.7725, 0.5845, 0.7719, 0.5909, 0.5576, 0.2753, 0.555, 0.277, 0.7698, 0.2546, 0.7701, 0.2524, 0.5551, 0.5909, 0.5576, 0.5845, 0.7719, 0.5623, 0.7714, 0.5681, 0.5568, 0.2524, 0.5551, 0.2546, 0.7701, 0.2326, 0.7703, 0.2299, 0.5551, 0.5681, 0.5568, 0.5623, 0.7714, 0.5404, 0.771, 0.5455, 0.5561, 0.2299, 0.5551, 0.2326, 0.7703, 0.211, 0.7707, 0.2076, 0.5552, 0.5455, 0.5561, 0.5404, 0.771, 0.5189, 0.7706, 0.5233, 0.5556, 0.1948, 0.9028, 0.1899, 0.9257, 0.1868, 0.9247, 0.1915, 0.9025, 0.1726, 0.8125, 0.1863, 0.8325, 0.1814, 0.8348, 0.1683, 0.8158, 0.02765, 0.9642, 0.01398, 0.9442, 0.01885, 0.9419, 0.032, 0.9608, 0.1553, 0.7962, 0.1726, 0.8125, 0.1683, 0.8158, 0.1518, 0.8005, 0.045, 0.9804, 0.02765, 0.9642, 0.032, 0.9608, 0.04856, 0.9762, 0.1351, 0.7845, 0.1553, 0.7962, 0.1518, 0.8005, 0.1327, 0.7895, 0.06521, 0.9922, 0.045, 0.9804, 0.04856, 0.9762, 0.06767, 0.9872, 0.113, 0.7779, 0.1351, 0.7845, 0.1327, 0.7895, 0.1119, 0.7835, 0.08743, 0.9988, 0.06521, 0.9922, 0.06767, 0.9872, 0.08851, 0.9932, 0.08969, 0.7768, 0.113, 0.7779, 0.1119, 0.7835, 0.09024, 0.7827, 0.1107, 0.9998, 0.08743, 0.9988, 0.08851, 0.9932, 0.1102, 0.9939, 0.06698, 0.7822, 0.08969, 0.7768, 0.09024, 0.7827, 0.06908, 0.7875, 0.1334, 0.9944, 0.1107, 0.9998, 0.1102, 0.9939, 0.1313, 0.9892, 0.04642, 0.7929, 0.06698, 0.7822, 0.06908, 0.7875, 0.04977, 0.7973, 0.1539, 0.9838, 0.1334, 0.9944, 0.1313, 0.9892, 0.1506, 0.9794, 0.02879, 0.8082, 0.04642, 0.7929, 0.04977, 0.7973, 0.03307, 0.8117, 0.1716, 0.9685, 0.1539, 0.9838, 0.1506, 0.9794, 0.1673, 0.965, 0.01477, 0.8274, 0.02879, 0.8082, 0.03307, 0.8117, 0.01967, 0.8298, 0.1855, 0.9493, 0.1716, 0.9685, 0.1673, 0.965, 0.1806, 0.9469, 0.005062, 0.8495, 0.01477, 0.8274, 0.01967, 0.8298, 0.01029, 0.8509, 0.1952, 0.9271, 0.1855, 0.9493, 0.1806, 0.9469, 0.1899, 0.9257, 0.0001785, 0.8734, 0.005062, 0.8495, 0.01029, 0.8509, 0.005504, 0.8738, 0.2001, 0.9033, 0.1952, 0.9271, 0.1899, 0.9257, 0.1948, 0.9028, 0.0002487, 0.8977, 0.0001785, 0.8734, 0.005504, 0.8738, 0.005399, 0.8972, 0.1956, 0.855, 0.2001, 0.8789, 0.195, 0.8794, 0.1904, 0.8564, 0.2001, 0.8789, 0.2001, 0.9033, 0.1948, 0.9028, 0.195, 0.8794, 0.004717, 0.9216, 0.0002487, 0.8977, 0.005399, 0.8972, 0.009878, 0.9203, 0.1863, 0.8325, 0.1956, 0.855, 0.1904, 0.8564, 0.1814, 0.8348, 0.1872, 0.8574, 0.1917, 0.8797, 0.1915, 0.9025, 0.1868, 0.9247, 0.1777, 0.9452, 0.1648, 0.9628, 0.1487, 0.9766, 0.1302, 0.9861, 0.1098, 0.9906, 0.08901, 0.9899, 0.06895, 0.9841, 0.05052, 0.9735, 0.03452, 0.9586, 0.02178, 0.9403, 0.01307, 0.9193, 0.008712, 0.8969, 0.008825, 0.8741, 0.01348, 0.8519, 0.02256, 0.8315, 0.03552, 0.8139, 0.05163, 0.8001, 0.07023, 0.7906, 0.09057, 0.7861, 0.1114, 0.7867, 0.1314, 0.7926, 0.1498, 0.8031, 0.1658, 0.818, 0.1785, 0.8365, 0.005399, 0.8972, 0.005504, 0.8738, 0.008825, 0.8741, 0.008712, 0.8969, 0.1904, 0.8564, 0.195, 0.8794, 0.1917, 0.8797, 0.1872, 0.8574, 0.195, 0.8794, 0.1948, 0.9028, 0.1915, 0.9025, 0.1917, 0.8797, 0.009878, 0.9203, 0.005399, 0.8972, 0.008712, 0.8969, 0.01307, 0.9193, 0.1814, 0.8348, 0.1904, 0.8564, 0.1872, 0.8574, 0.1785, 0.8365, 0.01885, 0.9419, 0.009878, 0.9203, 0.01307, 0.9193, 0.02178, 0.9403, 0.1683, 0.8158, 0.1814, 0.8348, 0.1785, 0.8365, 0.1658, 0.818, 0.032, 0.9608, 0.01885, 0.9419, 0.02178, 0.9403, 0.03452, 0.9586, 0.1518, 0.8005, 0.1683, 0.8158, 0.1658, 0.818, 0.1498, 0.8031, 0.04856, 0.9762, 0.032, 0.9608, 0.03452, 0.9586, 0.05052, 0.9735, 0.1327, 0.7895, 0.1518, 0.8005, 0.1498, 0.8031, 0.1314, 0.7926, 0.06767, 0.9872, 0.04856, 0.9762, 0.05052, 0.9735, 0.06895, 0.9841, 0.1119, 0.7835, 0.1327, 0.7895, 0.1314, 0.7926, 0.1114, 0.7867, 0.08851, 0.9932, 0.06767, 0.9872, 0.06895, 0.9841, 0.08901, 0.9899, 0.09024, 0.7827, 0.1119, 0.7835, 0.1114, 0.7867, 0.09057, 0.7861, 0.1102, 0.9939, 0.08851, 0.9932, 0.08901, 0.9899, 0.1098, 0.9906, 0.06908, 0.7875, 0.09024, 0.7827, 0.09057, 0.7861, 0.07023, 0.7906, 0.1313, 0.9892, 0.1102, 0.9939, 0.1098, 0.9906, 0.1302, 0.9861, 0.04977, 0.7973, 0.06908, 0.7875, 0.07023, 0.7906, 0.05163, 0.8001, 0.1506, 0.9794, 0.1313, 0.9892, 0.1302, 0.9861, 0.1487, 0.9766, 0.03307, 0.8117, 0.04977, 0.7973, 0.05163, 0.8001, 0.03552, 0.8139, 0.1673, 0.965, 0.1506, 0.9794, 0.1487, 0.9766, 0.1648, 0.9628, 0.01967, 0.8298, 0.03307, 0.8117, 0.03552, 0.8139, 0.02256, 0.8315, 0.1806, 0.9469, 0.1673, 0.965, 0.1648, 0.9628, 0.1777, 0.9452, 0.01029, 0.8509, 0.01967, 0.8298, 0.02256, 0.8315, 0.01348, 0.8519, 0.1899, 0.9257, 0.1806, 0.9469, 0.1777, 0.9452, 0.1868, 0.9247, 0.005504, 0.8738, 0.01029, 0.8509, 0.01348, 0.8519, 0.008825, 0.8741, 0.3215, 0.5546, 0.3226, 0.7695, 0.2997, 0.7696, 0.2984, 0.5548, 0.2983, 0.5501, 0.2981, 0.5349, 0.3214, 0.5348, 0.3215, 0.55, 0.1634, 0.5354, 0.1414, 0.5356, 0.1413, 0.5101, 0.1631, 0.5096, 0.1414, 0.5356, 0.1193, 0.5361, 0.1193, 0.5107, 0.1413, 0.5101, 0.1193, 0.5361, 0.09685, 0.5368, 0.0968, 0.5114, 0.1193, 0.5107, 0.09685, 0.5368, 0.07398, 0.5376, 0.07372, 0.5123, 0.0968, 0.5114, 0.07398, 0.5376, 0.05069, 0.5387, 0.04997, 0.5133, 0.07372, 0.5123, 0.05069, 0.5387, 0.02707, 0.5401, 0.0255, 0.5146, 0.04997, 0.5133, 0.02707, 0.5401, 0.003385, 0.542, 0.0001785, 0.5163, 0.0255, 0.5146, 0.6382, 0.5408, 0.615, 0.5389, 0.6165, 0.5138, 0.6413, 0.5155, 0.615, 0.5389, 0.5916, 0.5376, 0.5923, 0.5125, 0.6165, 0.5138, 0.5916, 0.5376, 0.5686, 0.5366, 0.5687, 0.5115, 0.5923, 0.5125, 0.5686, 0.5366, 0.5459, 0.5359, 0.5458, 0.5106, 0.5687, 0.5115, 0.5459, 0.5359, 0.5235, 0.5353, 0.5235, 0.5099, 0.5458, 0.5106, 0.5235, 0.5353, 0.5015, 0.5348, 0.5015, 0.5093, 0.5235, 0.5099, 0.5015, 0.5348, 0.4795, 0.5347, 0.4797, 0.5088, 0.5015, 0.5093, 0.4795, 0.5347, 0.4575, 0.5343, 0.4579, 0.5089, 0.4797, 0.5088, 0.4575, 0.5343, 0.4355, 0.5343, 0.436, 0.5091, 0.4579, 0.5089, 0.4355, 0.5343, 0.4132, 0.5344, 0.4139, 0.5093, 0.436, 0.5091, 0.4132, 0.5344, 0.3907, 0.5345, 0.3912, 0.5096, 0.4139, 0.5093, 0.3907, 0.5345, 0.3678, 0.5347, 0.3682, 0.5099, 0.3912, 0.5096, 0.3678, 0.5347, 0.3446, 0.5348, 0.3448, 0.5102, 0.3682, 0.5099, 0.3446, 0.5348, 0.3214, 0.5348, 0.3213, 0.5105, 0.3448, 0.5102, 0.3214, 0.5348, 0.2981, 0.5349, 0.2978, 0.5104, 0.3213, 0.5105, 0.2981, 0.5349, 0.275, 0.535, 0.2744, 0.5102, 0.2978, 0.5104, 0.275, 0.535, 0.2521, 0.5349, 0.2514, 0.5101, 0.2744, 0.5102, 0.2521, 0.5349, 0.2295, 0.5349, 0.2288, 0.5099, 0.2514, 0.5101, 0.2295, 0.5349, 0.2072, 0.5349, 0.2066, 0.5097, 0.2288, 0.5099, 0.2072, 0.5349, 0.1853, 0.5351, 0.1848, 0.5097, 0.2066, 0.5097, 0.1853, 0.5351, 0.1634, 0.5354, 0.1631, 0.5096, 0.1848, 0.5097, 0.1193, 0.5107, 0.0968, 0.5114, 0.0962, 0.2642, 0.1186, 0.2649, 0.3682, 0.5099, 0.3448, 0.5102, 0.3441, 0.2647, 0.3675, 0.2649, 0.436, 0.5091, 0.4139, 0.5093, 0.4131, 0.2654, 0.4353, 0.2656, 0.1413, 0.5101, 0.1193, 0.5107, 0.1186, 0.2649, 0.1406, 0.2655, 0.4579, 0.5089, 0.436, 0.5091, 0.4353, 0.2656, 0.4572, 0.2657, 0.1631, 0.5096, 0.1413, 0.5101, 0.1406, 0.2655, 0.1624, 0.2659, 0.4797, 0.5088, 0.4579, 0.5089, 0.4572, 0.2657, 0.479, 0.2657, 0.1848, 0.5097, 0.1631, 0.5096, 0.1624, 0.2659, 0.1841, 0.2658, 0.5015, 0.5093, 0.4797, 0.5088, 0.479, 0.2657, 0.5009, 0.2652, 0.2066, 0.5097, 0.1848, 0.5097, 0.1841, 0.2658, 0.2059, 0.2657, 0.5235, 0.5099, 0.5015, 0.5093, 0.5009, 0.2652, 0.5228, 0.2646, 0.2288, 0.5099, 0.2066, 0.5097, 0.2059, 0.2657, 0.228, 0.2655, 0.5458, 0.5106, 0.5235, 0.5099, 0.5228, 0.2646, 0.5452, 0.2638, 0.2514, 0.5101, 0.2288, 0.5099, 0.228, 0.2655, 0.2506, 0.2653, 0.5687, 0.5115, 0.5458, 0.5106, 0.5452, 0.2638, 0.5682, 0.2629, 0.2744, 0.5102, 0.2514, 0.5101, 0.2506, 0.2653, 0.2737, 0.265, 0.5923, 0.5125, 0.5687, 0.5115, 0.5682, 0.2629, 0.5919, 0.2619, 0.2978, 0.5104, 0.2744, 0.5102, 0.2737, 0.265, 0.2971, 0.2648, 0.6165, 0.5138, 0.5923, 0.5125, 0.5919, 0.2619, 0.6162, 0.2606, 0.3213, 0.5105, 0.2978, 0.5104, 0.2971, 0.2648, 0.3206, 0.2646, 0.6413, 0.5155, 0.6165, 0.5138, 0.6162, 0.2606, 0.6413, 0.2588, 0.3213, 0.5105, 0.3206, 0.2646, 0.3441, 0.2647, 0.3448, 0.5102, 0.04997, 0.5133, 0.0255, 0.5146, 0.02519, 0.2612, 0.04954, 0.2624, 0.07372, 0.5123, 0.04997, 0.5133, 0.04954, 0.2624, 0.0732, 0.2634, 0.3912, 0.5096, 0.3682, 0.5099, 0.3675, 0.2649, 0.3905, 0.2652, 0.0968, 0.5114, 0.07372, 0.5123, 0.0732, 0.2634, 0.0962, 0.2642, 0.4139, 0.5093, 0.3912, 0.5096, 0.3905, 0.2652, 0.4131, 0.2654, 0.0255, 0.5146, 0.0001785, 0.5163, 0.0001839, 0.2596, 0.02519, 0.2612, 0.2742, 0.225, 0.2974, 0.225, 0.2973, 0.2402, 0.2742, 0.2403, 0.2512, 0.2251, 0.2742, 0.225, 0.2742, 0.2403, 0.2512, 0.2404, 0.2287, 0.2251, 0.2512, 0.2251, 0.2512, 0.2404, 0.2287, 0.2405, 0.2065, 0.2252, 0.2287, 0.2251, 0.2287, 0.2405, 0.2064, 0.2405, 0.1846, 0.2251, 0.2065, 0.2252, 0.2064, 0.2405, 0.1845, 0.2404, 0.1627, 0.2248, 0.1846, 0.2251, 0.1845, 0.2404, 0.1626, 0.2401, 0.1408, 0.2245, 0.1627, 0.2248, 0.1626, 0.2401, 0.1407, 0.24, 0.1189, 0.2241, 0.1408, 0.2245, 0.1407, 0.24, 0.1186, 0.2395, 0.09661, 0.2234, 0.1189, 0.2241, 0.1186, 0.2395, 0.0962, 0.2389, 0.07394, 0.2227, 0.09661, 0.2234, 0.0962, 0.2389, 0.0734, 0.2381, 0.05092, 0.2217, 0.07394, 0.2227, 0.0734, 0.2381, 0.05021, 0.2371, 0.02773, 0.2204, 0.05092, 0.2217, 0.05021, 0.2371, 0.02671, 0.2359, 0.004339, 0.2184, 0.02773, 0.2204, 0.02671, 0.2359, 0.003185, 0.234, 0.6134, 0.2201, 0.6368, 0.218, 0.638, 0.2333, 0.6146, 0.2352, 0.5903, 0.2213, 0.6134, 0.2201, 0.6146, 0.2352, 0.5912, 0.2367, 0.5673, 0.2223, 0.5903, 0.2213, 0.5912, 0.2367, 0.568, 0.2377, 0.5447, 0.2231, 0.5673, 0.2223, 0.568, 0.2377, 0.5452, 0.2385, 0.5224, 0.2237, 0.5447, 0.2231, 0.5452, 0.2385, 0.5228, 0.2392, 0.5005, 0.2241, 0.5224, 0.2237, 0.5228, 0.2392, 0.5007, 0.2397, 0.4785, 0.2244, 0.5005, 0.2241, 0.5007, 0.2397, 0.4788, 0.2399, 0.4566, 0.2246, 0.4785, 0.2244, 0.4788, 0.2399, 0.4568, 0.2403, 0.4347, 0.2249, 0.4566, 0.2246, 0.4568, 0.2403, 0.4347, 0.2403, 0.4125, 0.225, 0.4347, 0.2249, 0.4347, 0.2403, 0.4124, 0.2403, 0.3899, 0.225, 0.4125, 0.225, 0.4124, 0.2403, 0.3899, 0.2403, 0.367, 0.225, 0.3899, 0.225, 0.3899, 0.2403, 0.367, 0.2402, 0.3438, 0.225, 0.367, 0.225, 0.367, 0.2402, 0.3438, 0.2402, 0.5673, 0.2223, 0.5675, 0.2175, 0.5903, 0.2166, 0.5903, 0.2213, 0.3206, 0.225, 0.3438, 0.225, 0.3438, 0.2402, 0.3206, 0.2403, 0.367, 0.225, 0.3668, 0.2202, 0.3896, 0.2202, 0.3899, 0.225, 0.2287, 0.2251, 0.229, 0.2203, 0.2515, 0.2202, 0.2512, 0.2251, 0.02773, 0.2204, 0.02793, 0.2158, 0.0509, 0.2169, 0.05092, 0.2217, 0.4566, 0.2246, 0.4564, 0.2196, 0.4784, 0.2192, 0.4785, 0.2244, 0.1189, 0.2241, 0.1187, 0.2191, 0.1407, 0.2194, 0.1408, 0.2245, 0.5447, 0.2231, 0.5448, 0.2182, 0.5675, 0.2175, 0.5673, 0.2223, 0.3438, 0.225, 0.3437, 0.2203, 0.3668, 0.2202, 0.367, 0.225, 0.2065, 0.2252, 0.2068, 0.2202, 0.229, 0.2203, 0.2287, 0.2251, 0.004339, 0.2184, 0.005143, 0.214, 0.02793, 0.2158, 0.02773, 0.2204, 0.4347, 0.2249, 0.4344, 0.2199, 0.4564, 0.2196, 0.4566, 0.2246, 0.2974, 0.225, 0.2976, 0.2203, 0.3206, 0.2205, 0.3206, 0.225, 0.09661, 0.2234, 0.09643, 0.2185, 0.1187, 0.2191, 0.1189, 0.2241, 0.5224, 0.2237, 0.5226, 0.2187, 0.5448, 0.2182, 0.5447, 0.2231, 0.3206, 0.225, 0.3206, 0.2205, 0.3437, 0.2203, 0.3438, 0.225, 0.1846, 0.2251, 0.1848, 0.2201, 0.2068, 0.2202, 0.2065, 0.2252, 0.6134, 0.2201, 0.6132, 0.2154, 0.636, 0.2136, 0.6368, 0.218, 0.4125, 0.225, 0.4121, 0.2201, 0.4344, 0.2199, 0.4347, 0.2249, 0.2742, 0.225, 0.2744, 0.2203, 0.2976, 0.2203, 0.2974, 0.225, 0.07394, 0.2227, 0.0738, 0.2178, 0.09643, 0.2185, 0.09661, 0.2234, 0.5005, 0.2241, 0.5005, 0.2191, 0.5226, 0.2187, 0.5224, 0.2237, 0.1627, 0.2248, 0.1628, 0.2196, 0.1848, 0.2201, 0.1846, 0.2251, 0.5903, 0.2213, 0.5903, 0.2166, 0.6132, 0.2154, 0.6134, 0.2201, 0.3899, 0.225, 0.3896, 0.2202, 0.4121, 0.2201, 0.4125, 0.225, 0.2512, 0.2251, 0.2515, 0.2202, 0.2744, 0.2203, 0.2742, 0.225, 0.05092, 0.2217, 0.0509, 0.2169, 0.0738, 0.2178, 0.07394, 0.2227, 0.4785, 0.2244, 0.4784, 0.2192, 0.5005, 0.2191, 0.5005, 0.2241, 0.1408, 0.2245, 0.1407, 0.2194, 0.1628, 0.2196, 0.1627, 0.2248, 0.2068, 0.2202, 0.1848, 0.2201, 0.1879, 0.004644, 0.2092, 0.004926, 0.3866, 0.9442, 0.3817, 0.9418, 0.3907, 0.9202, 0.3959, 0.9216, 0.5226, 0.2187, 0.5005, 0.2191, 0.496, 0.003785, 0.5172, 0.003382, 0.1848, 0.2201, 0.1628, 0.2196, 0.1669, 0.004311, 0.1879, 0.004644, 0.5005, 0.2191, 0.4784, 0.2192, 0.4749, 0.004141, 0.496, 0.003785, 0.1628, 0.2196, 0.1407, 0.2194, 0.1458, 0.003932, 0.1669, 0.004311, 0.4784, 0.2192, 0.4564, 0.2196, 0.4538, 0.00446, 0.4749, 0.004141, 0.1407, 0.2194, 0.1187, 0.2191, 0.1246, 0.003496, 0.1458, 0.003932, 0.4564, 0.2196, 0.4344, 0.2199, 0.4325, 0.004742, 0.4538, 0.00446, 0.1187, 0.2191, 0.09643, 0.2185, 0.103, 0.002994, 0.1246, 0.003496, 0.4344, 0.2199, 0.4121, 0.2201, 0.4109, 0.004987, 0.4325, 0.004742, 0.09643, 0.2185, 0.0738, 0.2178, 0.08105, 0.002417, 0.103, 0.002994, 0.4121, 0.2201, 0.3896, 0.2202, 0.3889, 0.005193, 0.4109, 0.004987, 0.0738, 0.2178, 0.0509, 0.2169, 0.0587, 0.001757, 0.08105, 0.002417, 0.3896, 0.2202, 0.3668, 0.2202, 0.3664, 0.005358, 0.3889, 0.005193, 0.0509, 0.2169, 0.02793, 0.2158, 0.03606, 0.001006, 0.0587, 0.001757, 0.3668, 0.2202, 0.3437, 0.2203, 0.3437, 0.005475, 0.3664, 0.005358, 0.02793, 0.2158, 0.005143, 0.214, 0.01272, 0.0001785, 0.03606, 0.001006, 0.3437, 0.2203, 0.3206, 0.2205, 0.3207, 0.005529, 0.3437, 0.005475, 0.636, 0.2136, 0.6132, 0.2154, 0.6055, 0.001093, 0.6283, 0.0003147, 0.2976, 0.2203, 0.2744, 0.2203, 0.2751, 0.005451, 0.2979, 0.005519, 0.6132, 0.2154, 0.5903, 0.2166, 0.583, 0.001784, 0.6055, 0.001093, 0.2744, 0.2203, 0.2515, 0.2202, 0.2527, 0.005329, 0.2751, 0.005451, 0.5903, 0.2166, 0.5675, 0.2175, 0.5607, 0.002391, 0.583, 0.001784, 0.2515, 0.2202, 0.229, 0.2203, 0.2307, 0.005154, 0.2527, 0.005329, 0.5675, 0.2175, 0.5448, 0.2182, 0.5387, 0.002921, 0.5607, 0.002391, 0.229, 0.2203, 0.2068, 0.2202, 0.2092, 0.004926, 0.2307, 0.005154, 0.5448, 0.2182, 0.5226, 0.2187, 0.5172, 0.003382, 0.5387, 0.002921, 0.2058, 0.9028, 0.2091, 0.9025, 0.2138, 0.9247, 0.2106, 0.9257, 0.228, 0.8125, 0.2323, 0.8158, 0.2192, 0.8348, 0.2143, 0.8324, 0.3729, 0.9641, 0.3686, 0.9608, 0.3817, 0.9418, 0.3866, 0.9442, 0.2453, 0.7962, 0.2489, 0.8005, 0.2323, 0.8158, 0.228, 0.8125, 0.3556, 0.9804, 0.3521, 0.9762, 0.3686, 0.9608, 0.3729, 0.9641, 0.2655, 0.7845, 0.268, 0.7895, 0.2489, 0.8005, 0.2453, 0.7962, 0.3355, 0.9922, 0.333, 0.9871, 0.3521, 0.9762, 0.3556, 0.9804, 0.2877, 0.7779, 0.2888, 0.7834, 0.268, 0.7895, 0.2655, 0.7845, 0.3133, 0.9988, 0.3122, 0.9932, 0.333, 0.9871, 0.3355, 0.9922, 0.311, 0.7768, 0.3105, 0.7827, 0.2888, 0.7834, 0.2877, 0.7779, 0.29, 0.9998, 0.2905, 0.9939, 0.3122, 0.9932, 0.3133, 0.9988, 0.3337, 0.7822, 0.3316, 0.7875, 0.3105, 0.7827, 0.311, 0.7768, 0.2673, 0.9944, 0.2694, 0.9892, 0.2905, 0.9939, 0.29, 0.9998, 0.3542, 0.7928, 0.3509, 0.7973, 0.3316, 0.7875, 0.3337, 0.7822, 0.2467, 0.9838, 0.2501, 0.9793, 0.2694, 0.9892, 0.2673, 0.9944, 0.3719, 0.8081, 0.3676, 0.8116, 0.3509, 0.7973, 0.3542, 0.7928, 0.2291, 0.9685, 0.2334, 0.965, 0.2501, 0.9793, 0.2467, 0.9838, 0.3858, 0.8274, 0.3809, 0.8298, 0.3676, 0.8116, 0.3719, 0.8081, 0.2151, 0.9493, 0.22, 0.9468, 0.2334, 0.965, 0.2291, 0.9685, 0.3955, 0.8495, 0.3902, 0.8509, 0.3809, 0.8298, 0.3858, 0.8274, 0.2054, 0.9271, 0.2106, 0.9257, 0.22, 0.9468, 0.2151, 0.9493, 0.4004, 0.8734, 0.3951, 0.8738, 0.3902, 0.8509, 0.3955, 0.8495, 0.2005, 0.9032, 0.2058, 0.9028, 0.2106, 0.9257, 0.2054, 0.9271, 0.4004, 0.8977, 0.3953, 0.8972, 0.3951, 0.8738, 0.4004, 0.8734, 0.205, 0.855, 0.2102, 0.8564, 0.2057, 0.8794, 0.2006, 0.8789, 0.2006, 0.8789, 0.2057, 0.8794, 0.2058, 0.9028, 0.2005, 0.9032, 0.3959, 0.9216, 0.3907, 0.9202, 0.3953, 0.8972, 0.4004, 0.8977, 0.2143, 0.8324, 0.2192, 0.8348, 0.2102, 0.8564, 0.205, 0.855, 0.2134, 0.8574, 0.2221, 0.8364, 0.2348, 0.818, 0.2508, 0.8032, 0.2692, 0.7925, 0.2893, 0.7867, 0.3101, 0.7861, 0.3305, 0.7906, 0.349, 0.8, 0.3651, 0.8139, 0.378, 0.8315, 0.3871, 0.8519, 0.3918, 0.8742, 0.392, 0.8969, 0.3875, 0.9192, 0.3788, 0.9402, 0.3661, 0.9586, 0.3501, 0.9735, 0.3317, 0.9841, 0.3117, 0.9899, 0.2909, 0.9906, 0.2705, 0.9861, 0.2519, 0.9766, 0.2358, 0.9627, 0.2229, 0.9452, 0.2138, 0.9247, 0.2091, 0.9025, 0.209, 0.8797, 0.3953, 0.8972, 0.392, 0.8969, 0.3918, 0.8742, 0.3951, 0.8738, 0.2102, 0.8564, 0.2134, 0.8574, 0.209, 0.8797, 0.2057, 0.8794, 0.2057, 0.8794, 0.209, 0.8797, 0.2091, 0.9025, 0.2058, 0.9028, 0.3907, 0.9202, 0.3875, 0.9192, 0.392, 0.8969, 0.3953, 0.8972, 0.2192, 0.8348, 0.2221, 0.8364, 0.2134, 0.8574, 0.2102, 0.8564, 0.3817, 0.9418, 0.3788, 0.9402, 0.3875, 0.9192, 0.3907, 0.9202, 0.2323, 0.8158, 0.2348, 0.818, 0.2221, 0.8364, 0.2192, 0.8348, 0.3686, 0.9608, 0.3661, 0.9586, 0.3788, 0.9402, 0.3817, 0.9418, 0.2489, 0.8005, 0.2508, 0.8032, 0.2348, 0.818, 0.2323, 0.8158, 0.3521, 0.9762, 0.3501, 0.9735, 0.3661, 0.9586, 0.3686, 0.9608, 0.268, 0.7895, 0.2692, 0.7925, 0.2508, 0.8032, 0.2489, 0.8005, 0.333, 0.9871, 0.3317, 0.9841, 0.3501, 0.9735, 0.3521, 0.9762, 0.2888, 0.7834, 0.2893, 0.7867, 0.2692, 0.7925, 0.268, 0.7895, 0.3122, 0.9932, 0.3117, 0.9899, 0.3317, 0.9841, 0.333, 0.9871, 0.3105, 0.7827, 0.3101, 0.7861, 0.2893, 0.7867, 0.2888, 0.7834, 0.2905, 0.9939, 0.2909, 0.9906, 0.3117, 0.9899, 0.3122, 0.9932, 0.3316, 0.7875, 0.3305, 0.7906, 0.3101, 0.7861, 0.3105, 0.7827, 0.2694, 0.9892, 0.2705, 0.9861, 0.2909, 0.9906, 0.2905, 0.9939, 0.3509, 0.7973, 0.349, 0.8, 0.3305, 0.7906, 0.3316, 0.7875, 0.2501, 0.9793, 0.2519, 0.9766, 0.2705, 0.9861, 0.2694, 0.9892, 0.3676, 0.8116, 0.3651, 0.8139, 0.349, 0.8, 0.3509, 0.7973, 0.2334, 0.965, 0.2358, 0.9627, 0.2519, 0.9766, 0.2501, 0.9793, 0.3809, 0.8298, 0.378, 0.8315, 0.3651, 0.8139, 0.3676, 0.8116, 0.22, 0.9468, 0.2229, 0.9452, 0.2358, 0.9627, 0.2334, 0.965, 0.3902, 0.8509, 0.3871, 0.8519, 0.378, 0.8315, 0.3809, 0.8298, 0.2106, 0.9257, 0.2138, 0.9247, 0.2229, 0.9452, 0.22, 0.9468, 0.3951, 0.8738, 0.3918, 0.8742, 0.3871, 0.8519, 0.3902, 0.8509, 0.3206, 0.2205, 0.2976, 0.2203, 0.2979, 0.005519, 0.3207, 0.005529, 0.2974, 0.225, 0.3206, 0.225, 0.3206, 0.2403, 0.2973, 0.2402, 0.1624, 0.2659, 0.1626, 0.2401, 0.1845, 0.2404, 0.1841, 0.2658, 0.1841, 0.2658, 0.1845, 0.2404, 0.2064, 0.2405, 0.2059, 0.2657, 0.2059, 0.2657, 0.2064, 0.2405, 0.2287, 0.2405, 0.228, 0.2655, 0.228, 0.2655, 0.2287, 0.2405, 0.2512, 0.2404, 0.2506, 0.2653, 0.2506, 0.2653, 0.2512, 0.2404, 0.2742, 0.2403, 0.2737, 0.265, 0.2737, 0.265, 0.2742, 0.2403, 0.2973, 0.2402, 0.2971, 0.2648, 0.2971, 0.2648, 0.2973, 0.2402, 0.3206, 0.2403, 0.3206, 0.2646, 0.3206, 0.2646, 0.3206, 0.2403, 0.3438, 0.2402, 0.3441, 0.2647, 0.3441, 0.2647, 0.3438, 0.2402, 0.367, 0.2402, 0.3675, 0.2649, 0.3675, 0.2649, 0.367, 0.2402, 0.3899, 0.2403, 0.3905, 0.2652, 0.3905, 0.2652, 0.3899, 0.2403, 0.4124, 0.2403, 0.4131, 0.2654, 0.4131, 0.2654, 0.4124, 0.2403, 0.4347, 0.2403, 0.4353, 0.2656, 0.4353, 0.2656, 0.4347, 0.2403, 0.4568, 0.2403, 0.4572, 0.2657, 0.4572, 0.2657, 0.4568, 0.2403, 0.4788, 0.2399, 0.479, 0.2657, 0.479, 0.2657, 0.4788, 0.2399, 0.5007, 0.2397, 0.5009, 0.2652, 0.5009, 0.2652, 0.5007, 0.2397, 0.5228, 0.2392, 0.5228, 0.2646, 0.5228, 0.2646, 0.5228, 0.2392, 0.5452, 0.2385, 0.5452, 0.2638, 0.5452, 0.2638, 0.5452, 0.2385, 0.568, 0.2377, 0.5682, 0.2629, 0.5682, 0.2629, 0.568, 0.2377, 0.5912, 0.2367, 0.5919, 0.2619, 0.5919, 0.2619, 0.5912, 0.2367, 0.6146, 0.2352, 0.6162, 0.2606, 0.6162, 0.2606, 0.6146, 0.2352, 0.638, 0.2333, 0.6413, 0.2588, 0.0001839, 0.2596, 0.003185, 0.234, 0.02671, 0.2359, 0.02519, 0.2612, 0.02519, 0.2612, 0.02671, 0.2359, 0.05021, 0.2371, 0.04954, 0.2624, 0.04954, 0.2624, 0.05021, 0.2371, 0.0734, 0.2381, 0.0732, 0.2634, 0.0732, 0.2634, 0.0734, 0.2381, 0.0962, 0.2389, 0.0962, 0.2642, 0.0962, 0.2642, 0.0962, 0.2389, 0.1186, 0.2395, 0.1186, 0.2649, 0.1186, 0.2649, 0.1186, 0.2395, 0.1407, 0.24, 0.1406, 0.2655, 0.1406, 0.2655, 0.1407, 0.24, 0.1626, 0.2401, 0.1624, 0.2659])
me_cylinder_001.materials.append(mat_pipe_t_turn_16cm_pumppu_green_material)
me_cylinder_001.use_remesh_fix_poles = True
me_cylinder_001.use_remesh_preserve_attributes = False
me_cylinder_001.use_mirror_vertex_groups = False
me_cylinder_001.update()

# ---- objects
ob_pipe_t_turn_16cm = bpy.data.objects.new('Pipe_T-Turn_16cm', me_cylinder_001)

# ---- transforms, parenting, visibility, modifiers, constraints
ob_pipe_t_turn_16cm.location = (0.0, 0.0, 0.0)
ob_pipe_t_turn_16cm.scale = (0.8959, 0.9744, 0.8959)
ob_pipe_t_turn_16cm.lineart.crease_threshold = 0.0
_m = ob_pipe_t_turn_16cm.modifiers.new('Auto Smooth', 'NODES')
_m.node_group = ng_auto_smooth
_gi = [s.identifier for s in ng_auto_smooth.interface.items_tree if s.item_type == 'SOCKET' and s.in_out == 'INPUT']
_m[_gi[1]] = 0.4363  # Angle

# ---- collection membership
col_gauge.objects.link(ob_pipe_t_turn_16cm)

# ---- scene / render settings (as saved in the file)
scene.frame_start = 1; scene.frame_end = 250; scene.frame_set(1)
scene.render.engine = 'BLENDER_EEVEE_NEXT'
scene.cycles.use_denoising = False
scene.cycles.samples = 128
scene.cycles.sampling_pattern = 'TABULATED_SOBOL'
scene.cycles.use_adaptive_sampling = False
scene.cycles.use_light_tree = False
scene.eevee.volumetric_tile_size = '4'
scene.eevee.use_gtao = True
scene.eevee.use_raytracing = True
scene.view_settings.look = 'Medium High Contrast'
scene.view_settings.view_transform = 'Filmic'
bpy.context.view_layer.update()

# ---- added for rendering (the .blend has no active camera and no usable light): camera, sun
cam_auto = bpy.data.cameras.new('AutoCamera')
cam_auto.lens = 50.0
cam_auto.sensor_width = 36.0
cam_auto.clip_end = 1000.0
ob_auto_camera = bpy.data.objects.new('AutoCamera', cam_auto)
scene.collection.objects.link(ob_auto_camera)
ob_auto_camera.location = (0.690673, -0.725789, 0.632533)
ob_auto_camera.rotation_euler = (1.09748, -7.21219e-08, 0.694738)
scene.camera = ob_auto_camera
light_auto_sun = bpy.data.lights.new('AutoSun', 'SUN')
light_auto_sun.energy = 3.0
light_auto_sun.angle = 0.0523599
ob_auto_sun = bpy.data.objects.new('AutoSun', light_auto_sun)
scene.collection.objects.link(ob_auto_sun)
ob_auto_sun.rotation_euler = (0.872665, 0.174533, 0.523599)
bpy.context.view_layer.update()
